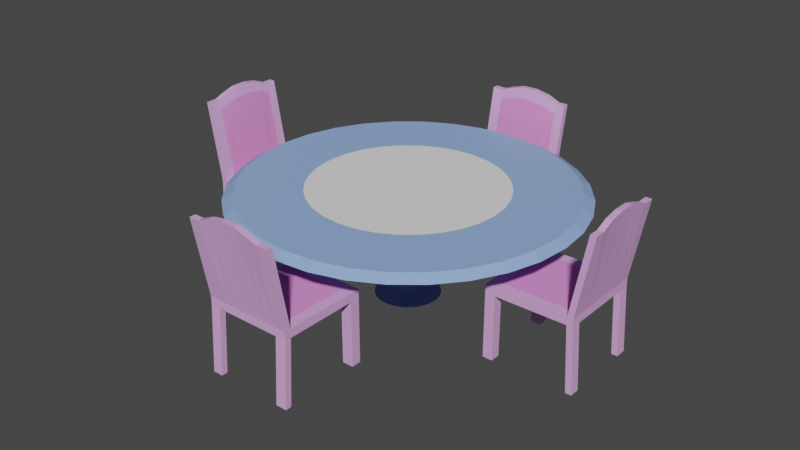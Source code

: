 # Source: TableWith4Chairs.blend  (saved by Blender 3.1.7; exported with 4.5.12 LTS)
import bpy
from mathutils import Matrix  # noqa: F401  (used for matrix-valued properties, if any)

bpy.ops.wm.read_factory_settings(use_empty=True)
scene = bpy.context.scene
scene.name = 'Scene'

# ---- collections
col_collection = bpy.data.collections.new('Collection'); scene.collection.children.link(col_collection)

# ---- materials (node trees are filled in below, after node groups)
mat_material_013 = bpy.data.materials.new('Material.013')
mat_material_013.use_transparent_shadow = False
mat_material_014 = bpy.data.materials.new('Material.014')
mat_material_014.alpha_threshold = 0.0
mat_material_014.use_transparent_shadow = False
mat_material_014.roughness = 0.5
mat_material_015 = bpy.data.materials.new('Material.015')
mat_material_015.use_transparent_shadow = False
mat_material_016 = bpy.data.materials.new('Material.016')
mat_material_016.alpha_threshold = 0.0
mat_material_016.use_transparent_shadow = False
mat_material_016.roughness = 0.5

# ---- material node trees
mat_material_013.use_nodes = True; mat_material_013.node_tree.nodes.clear()
_N = mat_material_013.node_tree.nodes; _L = mat_material_013.node_tree.links
n0 = _N.new('ShaderNodeBsdfPrincipled'); n0.name = 'Principled BSDF'; n0.location = (10, 300)
n0.distribution = 'GGX'
n0.subsurface_method = 'RANDOM_WALK_SKIN'
n0.inputs[0].default_value = (0.7642, 0.4191, 0.8, 1.0)
n0.inputs[3].default_value = 1.45
n0.inputs[27].default_value = (0.0, 0.0, 0.0, 1.0)
n0.inputs[28].default_value = 1.0
n1 = _N.new('ShaderNodeOutputMaterial'); n1.name = 'Material Output'; n1.location = (300, 300)
_L.new(n0.outputs[0], n1.inputs[0])
n1.is_active_output = True
mat_material_014.use_nodes = True; mat_material_014.node_tree.nodes.clear()
_N = mat_material_014.node_tree.nodes; _L = mat_material_014.node_tree.links
n0 = _N.new('ShaderNodeOutputMaterial'); n0.name = 'Material Output'; n0.location = (300, 300)
n1 = _N.new('ShaderNodeBsdfDiffuse'); n1.name = 'Diffuse BSDF'; n1.location = (10, 300)
n1.inputs[0].default_value = (0.7991, 0.2789, 0.6724, 1.0)
_L.new(n1.outputs[0], n0.inputs[0])
n0.is_active_output = True
mat_material_015.use_nodes = True; mat_material_015.node_tree.nodes.clear()
_N = mat_material_015.node_tree.nodes; _L = mat_material_015.node_tree.links
n0 = _N.new('ShaderNodeBsdfPrincipled'); n0.name = 'Principled BSDF'; n0.location = (10, 300)
n0.distribution = 'GGX'
n0.subsurface_method = 'RANDOM_WALK_SKIN'
n0.inputs[0].default_value = (0.2848, 0.4414, 0.8, 1.0)
n0.inputs[3].default_value = 1.45
n0.inputs[27].default_value = (0.0, 0.0, 0.0, 1.0)
n0.inputs[28].default_value = 1.0
n1 = _N.new('ShaderNodeOutputMaterial'); n1.name = 'Material Output'; n1.location = (300, 300)
_L.new(n0.outputs[0], n1.inputs[0])
n1.is_active_output = True
mat_material_016.use_nodes = True; mat_material_016.node_tree.nodes.clear()
_N = mat_material_016.node_tree.nodes; _L = mat_material_016.node_tree.links
n0 = _N.new('ShaderNodeOutputMaterial'); n0.name = 'Material Output'; n0.location = (300, 300)
n1 = _N.new('ShaderNodeBsdfDiffuse'); n1.name = 'Diffuse BSDF'; n1.location = (10, 300)
_L.new(n1.outputs[0], n0.inputs[0])
n0.is_active_output = True

# ---- world
world_world = bpy.data.worlds.new('World'); scene.world = world_world
world_world.use_nodes = True; world_world.node_tree.nodes.clear()
_N = world_world.node_tree.nodes; _L = world_world.node_tree.links
n0 = _N.new('ShaderNodeOutputWorld'); n0.name = 'World Output'; n0.location = (300, 300)
n1 = _N.new('ShaderNodeBackground'); n1.name = 'Background'; n1.location = (10, 300)
n1.inputs[0].default_value = (0.05088, 0.05088, 0.05088, 1.0)
_L.new(n1.outputs[0], n0.inputs[0])
n0.is_active_output = True
world_world.color = (0.05088, 0.05088, 0.05088)
world_world.use_sun_shadow = False
world_world.sun_shadow_jitter_overblur = 0.0

# ---- meshes
me_plane_005 = bpy.data.meshes.new('Plane.005')
me_plane_005.from_pydata([(-1.0, -1.881, 3.158e-08), (1.0, -1.881, 3.158e-08), (-1.0, 0.1189, -0.2692), (1.0, 0.1189, -0.2692), (-1.0, 0.1189, -0.3825), (-1.0, -1.881, -0.1133), (1.0, -1.881, -0.1133), (1.0, 0.1189, -0.3825), (-1.0, -1.688, 3.158e-08), (1.0, -1.688, 3.158e-08), (-1.0, -1.688, -0.1133), (1.0, -1.688, -0.1133), (-1.0, -1.688, 1.516), (-1.0, -1.881, 1.516), (1.0, -1.881, 1.516), (1.0, -1.688, 1.516), (-0.7462, -1.881, 3.158e-08), (-0.7462, 0.1189, -0.2692), (-0.7462, -1.881, -0.1133), (-0.7462, 0.1189, -0.3825), (-0.7462, -1.688, -0.1133), (-0.7462, -1.688, 3.158e-08), (-0.7462, -1.881, 1.516), (-0.7462, -1.688, 1.516), (0.7704, -1.881, 3.158e-08), (0.7704, -1.881, -0.1133), (0.7704, -1.688, 3.158e-08), (0.7704, -1.881, 1.516), (0.7704, -1.688, 1.516), (0.7704, 0.1189, -0.2692), (0.7704, 0.1189, -0.3825), (0.7704, -1.688, -0.1133), (1.0, -1.881, 1.333), (1.0, -1.688, 1.333), (-1.0, -1.688, 1.333), (-1.0, -1.881, 1.333), (-0.7462, -1.688, 1.333), (-0.7462, -1.881, 1.333), (0.7704, -1.881, 1.333), (0.7704, -1.688, 1.333), (0.7704, -3.367, -0.07083), (1.0, -3.367, -0.07083), (0.7704, -3.367, -0.1842), (1.0, -3.367, -0.1842), (-1.0, -3.367, -0.07083), (-1.0, -3.367, -0.1842), (0.7704, -3.367, 1.516), (1.0, -3.367, 1.516), (1.0, -3.367, 1.333), (-0.7462, -3.367, -0.07083), (-0.7462, -3.367, -0.1842), (-1.0, -3.367, 1.516), (-0.7462, -3.367, 1.516), (-0.7462, -3.367, 1.333), (0.7704, -3.367, 1.333), (-1.0, -3.367, 1.333), (-0.5096, 0.2052, -0.2692), (-0.5096, 0.2052, -0.3825), (-0.5096, -1.688, -0.1133), (-0.5096, -1.881, 3.158e-08), (-0.5096, -1.881, -0.1133), (-0.5096, -1.688, 3.158e-08), (-0.5096, -1.881, 1.516), (-0.5096, -1.688, 1.516), (-0.5096, -1.688, 1.333), (-0.5096, -1.881, 1.333), (-0.2142, -1.881, 3.158e-08), (-0.2142, -1.881, -0.1133), (-0.2142, -1.688, 3.158e-08), (-0.2142, -1.881, 1.516), (-0.2142, -1.688, 1.516), (-0.2142, -1.881, 1.333), (-0.2142, 0.2902, -0.2692), (-0.2142, 0.2902, -0.3825), (-0.2142, -1.688, -0.1133), (-0.2142, -1.688, 1.333), (0.1445, -1.881, 3.158e-08), (0.1445, -1.881, -0.1133), (0.1445, -1.688, 3.158e-08), (0.1445, -1.881, 1.516), (0.1445, -1.688, 1.516), (0.1445, -1.881, 1.333), (0.1445, 0.2972, -0.2692), (0.1445, 0.2972, -0.3825), (0.1445, -1.688, -0.1133), (0.1445, -1.688, 1.333), (0.4788, -1.881, 3.158e-08), (0.4788, -1.881, -0.1133), (0.4788, -1.688, 3.158e-08), (0.4788, -1.881, 1.516), (0.4788, -1.688, 1.516), (0.4788, -1.881, 1.333), (0.4788, 0.2401, -0.2692), (0.4788, 0.2401, -0.3825), (0.4788, -1.688, -0.1133), (0.4788, -1.688, 1.333), (1.0, -0.1138, -0.2345), (1.0, -0.1138, -0.3478), (-1.0, -0.1138, -0.2345), (-1.0, -0.1138, -0.3478), (-0.7462, -0.1138, -0.3478), (-0.7462, -0.1138, -0.2345), (0.7704, -0.1138, -0.3478), (0.7704, -0.1138, -0.2345), (-0.5096, -0.0387, -0.2345), (-0.5096, -0.0387, -0.3478), (-0.2142, 0.03537, -0.2345), (-0.2142, 0.03537, -0.3478), (0.1445, 0.04142, -0.2345), (0.1445, 0.04142, -0.3478), (0.4788, -0.008249, -0.2345), (0.4788, -0.008249, -0.3478)], [], [(103, 29, 3, 96), (102, 97, 7, 30), (96, 3, 7, 97), (8, 0, 5, 10), (17, 2, 4, 19), (16, 18, 50, 49), (98, 8, 10, 99), (1, 9, 11, 6), (25, 6, 11, 31), (33, 32, 14, 15), (27, 28, 15, 14), (35, 34, 12, 13), (5, 0, 44, 45), (39, 33, 15, 28), (34, 36, 23, 12), (65, 37, 22, 62), (13, 12, 23, 22), (5, 18, 20, 10), (32, 38, 54, 48), (56, 17, 19, 57), (99, 100, 19, 4), (98, 2, 17, 101), (3, 29, 30, 7), (14, 32, 48, 47), (95, 39, 28, 90), (89, 90, 28, 27), (87, 25, 31, 94), (86, 24, 25, 87), (111, 102, 30, 93), (110, 92, 29, 103), (88, 26, 39, 95), (1, 24, 38, 32), (59, 16, 37, 65), (8, 21, 36, 34), (26, 9, 33, 39), (16, 0, 35, 37), (0, 8, 34, 35), (9, 1, 32, 33), (40, 41, 43, 42), (53, 55, 51, 52), (44, 49, 50, 45), (48, 54, 46, 47), (35, 13, 51, 55), (13, 22, 52, 51), (6, 25, 42, 43), (25, 24, 40, 42), (0, 16, 49, 44), (27, 14, 47, 46), (37, 35, 55, 53), (22, 37, 53, 52), (18, 5, 45, 50), (24, 1, 41, 40), (38, 27, 46, 54), (1, 6, 43, 41), (66, 59, 65, 71), (21, 61, 64, 36), (101, 17, 56, 104), (100, 105, 57, 19), (16, 59, 60, 18), (18, 60, 58, 20), (22, 23, 63, 62), (36, 64, 63, 23), (72, 56, 57, 73), (71, 65, 62, 69), (81, 71, 69, 79), (82, 72, 73, 83), (76, 66, 71, 81), (61, 68, 75, 64), (104, 56, 72, 106), (105, 107, 73, 57), (59, 66, 67, 60), (60, 67, 74, 58), (62, 63, 70, 69), (64, 75, 70, 63), (86, 76, 81, 91), (92, 82, 83, 93), (91, 81, 79, 89), (68, 78, 85, 75), (106, 72, 82, 108), (107, 109, 83, 73), (66, 76, 77, 67), (67, 77, 84, 74), (69, 70, 80, 79), (75, 85, 80, 70), (38, 91, 89, 27), (29, 92, 93, 30), (24, 86, 91, 38), (78, 88, 95, 85), (108, 82, 92, 110), (109, 111, 93, 83), (76, 86, 87, 77), (77, 87, 94, 84), (79, 80, 90, 89), (85, 95, 90, 80), (84, 94, 111, 109), (78, 108, 110, 88), (74, 84, 109, 107), (68, 106, 108, 78), (58, 74, 107, 105), (61, 104, 106, 68), (20, 58, 105, 100), (21, 101, 104, 61), (88, 110, 103, 26), (94, 31, 102, 111), (8, 98, 101, 21), (10, 20, 100, 99), (2, 98, 99, 4), (9, 96, 97, 11), (31, 11, 97, 102), (26, 103, 96, 9)])
me_plane_005.polygons.foreach_set('material_index', [0, 0, 0, 0, 0, 0, 0, 0, 0, 0, 0, 0, 0, 0, 0, 0, 0, 0, 0, 0, 0, 0, 0, 0, 0, 0, 0, 0, 0, 0, 1, 0, 0, 0, 0, 0, 0, 0, 0, 0, 0, 0, 0, 0, 0, 0, 0, 0, 0, 0, 0, 0, 0, 0, 0, 1, 0, 0, 0, 0, 0, 0, 0, 0, 0, 0, 0, 1, 0, 0, 0, 0, 0, 0, 0, 0, 0, 1, 0, 0, 0, 0, 0, 0, 0, 0, 0, 1, 0, 0, 0, 0, 0, 0, 0, 1, 0, 1, 0, 1, 0, 1, 1, 0, 0, 0, 0, 0, 0, 0])
me_plane_005.materials.append(mat_material_013)
me_plane_005.materials.append(mat_material_014)
me_plane_005.use_remesh_preserve_volume = False
me_plane_005.use_remesh_preserve_attributes = False
me_plane_005.use_mirror_vertex_groups = False
me_plane_005.update()
me_plane_001 = bpy.data.meshes.new('Plane.001')
me_plane_001.from_pydata([(-1.0, -1.881, 3.158e-08), (1.0, -1.881, 3.158e-08), (-1.0, 0.1189, -0.2692), (1.0, 0.1189, -0.2692), (-1.0, 0.1189, -0.3825), (-1.0, -1.881, -0.1133), (1.0, -1.881, -0.1133), (1.0, 0.1189, -0.3825), (-1.0, -1.688, 3.158e-08), (1.0, -1.688, 3.158e-08), (-1.0, -1.688, -0.1133), (1.0, -1.688, -0.1133), (-1.0, -1.688, 1.516), (-1.0, -1.881, 1.516), (1.0, -1.881, 1.516), (1.0, -1.688, 1.516), (-0.7462, -1.881, 3.158e-08), (-0.7462, 0.1189, -0.2692), (-0.7462, -1.881, -0.1133), (-0.7462, 0.1189, -0.3825), (-0.7462, -1.688, -0.1133), (-0.7462, -1.688, 3.158e-08), (-0.7462, -1.881, 1.516), (-0.7462, -1.688, 1.516), (0.7704, -1.881, 3.158e-08), (0.7704, -1.881, -0.1133), (0.7704, -1.688, 3.158e-08), (0.7704, -1.881, 1.516), (0.7704, -1.688, 1.516), (0.7704, 0.1189, -0.2692), (0.7704, 0.1189, -0.3825), (0.7704, -1.688, -0.1133), (1.0, -1.881, 1.333), (1.0, -1.688, 1.333), (-1.0, -1.688, 1.333), (-1.0, -1.881, 1.333), (-0.7462, -1.688, 1.333), (-0.7462, -1.881, 1.333), (0.7704, -1.881, 1.333), (0.7704, -1.688, 1.333), (0.7704, -3.367, -0.07083), (1.0, -3.367, -0.07083), (0.7704, -3.367, -0.1842), (1.0, -3.367, -0.1842), (-1.0, -3.367, -0.07083), (-1.0, -3.367, -0.1842), (0.7704, -3.367, 1.516), (1.0, -3.367, 1.516), (1.0, -3.367, 1.333), (-0.7462, -3.367, -0.07083), (-0.7462, -3.367, -0.1842), (-1.0, -3.367, 1.516), (-0.7462, -3.367, 1.516), (-0.7462, -3.367, 1.333), (0.7704, -3.367, 1.333), (-1.0, -3.367, 1.333), (-0.5096, 0.2052, -0.2692), (-0.5096, 0.2052, -0.3825), (-0.5096, -1.688, -0.1133), (-0.5096, -1.881, 3.158e-08), (-0.5096, -1.881, -0.1133), (-0.5096, -1.688, 3.158e-08), (-0.5096, -1.881, 1.516), (-0.5096, -1.688, 1.516), (-0.5096, -1.688, 1.333), (-0.5096, -1.881, 1.333), (-0.2142, -1.881, 3.158e-08), (-0.2142, -1.881, -0.1133), (-0.2142, -1.688, 3.158e-08), (-0.2142, -1.881, 1.516), (-0.2142, -1.688, 1.516), (-0.2142, -1.881, 1.333), (-0.2142, 0.2902, -0.2692), (-0.2142, 0.2902, -0.3825), (-0.2142, -1.688, -0.1133), (-0.2142, -1.688, 1.333), (0.1445, -1.881, 3.158e-08), (0.1445, -1.881, -0.1133), (0.1445, -1.688, 3.158e-08), (0.1445, -1.881, 1.516), (0.1445, -1.688, 1.516), (0.1445, -1.881, 1.333), (0.1445, 0.2972, -0.2692), (0.1445, 0.2972, -0.3825), (0.1445, -1.688, -0.1133), (0.1445, -1.688, 1.333), (0.4788, -1.881, 3.158e-08), (0.4788, -1.881, -0.1133), (0.4788, -1.688, 3.158e-08), (0.4788, -1.881, 1.516), (0.4788, -1.688, 1.516), (0.4788, -1.881, 1.333), (0.4788, 0.2401, -0.2692), (0.4788, 0.2401, -0.3825), (0.4788, -1.688, -0.1133), (0.4788, -1.688, 1.333), (1.0, -0.09684, -0.237), (1.0, -0.09684, -0.3504), (-1.0, -0.09684, -0.237), (-1.0, -0.09684, -0.3504), (-0.7462, -0.09684, -0.3504), (-0.7462, -0.09684, -0.237), (0.7704, -0.09684, -0.3504), (0.7704, -0.09684, -0.237), (-0.5096, -0.02089, -0.237), (-0.5096, -0.02089, -0.3504), (-0.2142, 0.05398, -0.237), (-0.2142, 0.05398, -0.3504), (0.1445, 0.0601, -0.237), (0.1445, 0.0601, -0.3504), (0.4788, 0.009894, -0.237), (0.4788, 0.009894, -0.3504)], [], [(103, 29, 3, 96), (102, 97, 7, 30), (96, 3, 7, 97), (8, 0, 5, 10), (17, 2, 4, 19), (16, 18, 50, 49), (98, 8, 10, 99), (1, 9, 11, 6), (25, 6, 11, 31), (33, 32, 14, 15), (27, 28, 15, 14), (35, 34, 12, 13), (5, 0, 44, 45), (39, 33, 15, 28), (34, 36, 23, 12), (65, 37, 22, 62), (13, 12, 23, 22), (5, 18, 20, 10), (32, 38, 54, 48), (56, 17, 19, 57), (99, 100, 19, 4), (98, 2, 17, 101), (3, 29, 30, 7), (14, 32, 48, 47), (95, 39, 28, 90), (89, 90, 28, 27), (87, 25, 31, 94), (86, 24, 25, 87), (111, 102, 30, 93), (110, 92, 29, 103), (88, 26, 39, 95), (1, 24, 38, 32), (59, 16, 37, 65), (8, 21, 36, 34), (26, 9, 33, 39), (16, 0, 35, 37), (0, 8, 34, 35), (9, 1, 32, 33), (40, 41, 43, 42), (53, 55, 51, 52), (44, 49, 50, 45), (48, 54, 46, 47), (35, 13, 51, 55), (13, 22, 52, 51), (6, 25, 42, 43), (25, 24, 40, 42), (0, 16, 49, 44), (27, 14, 47, 46), (37, 35, 55, 53), (22, 37, 53, 52), (18, 5, 45, 50), (24, 1, 41, 40), (38, 27, 46, 54), (1, 6, 43, 41), (66, 59, 65, 71), (21, 61, 64, 36), (101, 17, 56, 104), (100, 105, 57, 19), (16, 59, 60, 18), (18, 60, 58, 20), (22, 23, 63, 62), (36, 64, 63, 23), (72, 56, 57, 73), (71, 65, 62, 69), (81, 71, 69, 79), (82, 72, 73, 83), (76, 66, 71, 81), (61, 68, 75, 64), (104, 56, 72, 106), (105, 107, 73, 57), (59, 66, 67, 60), (60, 67, 74, 58), (62, 63, 70, 69), (64, 75, 70, 63), (86, 76, 81, 91), (92, 82, 83, 93), (91, 81, 79, 89), (68, 78, 85, 75), (106, 72, 82, 108), (107, 109, 83, 73), (66, 76, 77, 67), (67, 77, 84, 74), (69, 70, 80, 79), (75, 85, 80, 70), (38, 91, 89, 27), (29, 92, 93, 30), (24, 86, 91, 38), (78, 88, 95, 85), (108, 82, 92, 110), (109, 111, 93, 83), (76, 86, 87, 77), (77, 87, 94, 84), (79, 80, 90, 89), (85, 95, 90, 80), (84, 94, 111, 109), (78, 108, 110, 88), (74, 84, 109, 107), (68, 106, 108, 78), (58, 74, 107, 105), (61, 104, 106, 68), (20, 58, 105, 100), (21, 101, 104, 61), (88, 110, 103, 26), (94, 31, 102, 111), (8, 98, 101, 21), (10, 20, 100, 99), (2, 98, 99, 4), (9, 96, 97, 11), (31, 11, 97, 102), (26, 103, 96, 9)])
me_plane_001.polygons.foreach_set('material_index', [0, 0, 0, 0, 0, 0, 0, 0, 0, 0, 0, 0, 0, 0, 0, 0, 0, 0, 0, 0, 0, 0, 0, 0, 0, 0, 0, 0, 0, 0, 1, 0, 0, 0, 0, 0, 0, 0, 0, 0, 0, 0, 0, 0, 0, 0, 0, 0, 0, 0, 0, 0, 0, 0, 0, 1, 0, 0, 0, 0, 0, 0, 0, 0, 0, 0, 0, 1, 0, 0, 0, 0, 0, 0, 0, 0, 0, 1, 0, 0, 0, 0, 0, 0, 0, 0, 0, 1, 0, 0, 0, 0, 0, 0, 0, 1, 0, 1, 0, 1, 0, 1, 1, 0, 0, 0, 0, 0, 0, 0])
me_plane_001.materials.append(mat_material_013)
me_plane_001.materials.append(mat_material_014)
me_plane_001.use_remesh_preserve_volume = False
me_plane_001.use_remesh_preserve_attributes = False
me_plane_001.use_mirror_vertex_groups = False
me_plane_001.update()
me_plane_006 = bpy.data.meshes.new('Plane.006')
me_plane_006.from_pydata([(-1.0, -1.881, 3.158e-08), (1.0, -1.881, 3.158e-08), (-1.0, 0.1189, -0.2692), (1.0, 0.1189, -0.2692), (-1.0, 0.1189, -0.3825), (-1.0, -1.881, -0.1133), (1.0, -1.881, -0.1133), (1.0, 0.1189, -0.3825), (-1.0, -1.688, 3.158e-08), (1.0, -1.688, 3.158e-08), (-1.0, -1.688, -0.1133), (1.0, -1.688, -0.1133), (-1.0, -1.688, 1.516), (-1.0, -1.881, 1.516), (1.0, -1.881, 1.516), (1.0, -1.688, 1.516), (-0.7462, -1.881, 3.158e-08), (-0.7462, 0.1189, -0.2692), (-0.7462, -1.881, -0.1133), (-0.7462, 0.1189, -0.3825), (-0.7462, -1.688, -0.1133), (-0.7462, -1.688, 3.158e-08), (-0.7462, -1.881, 1.516), (-0.7462, -1.688, 1.516), (0.7704, -1.881, 3.158e-08), (0.7704, -1.881, -0.1133), (0.7704, -1.688, 3.158e-08), (0.7704, -1.881, 1.516), (0.7704, -1.688, 1.516), (0.7704, 0.1189, -0.2692), (0.7704, 0.1189, -0.3825), (0.7704, -1.688, -0.1133), (1.0, -1.881, 1.333), (1.0, -1.688, 1.333), (-1.0, -1.688, 1.333), (-1.0, -1.881, 1.333), (-0.7462, -1.688, 1.333), (-0.7462, -1.881, 1.333), (0.7704, -1.881, 1.333), (0.7704, -1.688, 1.333), (0.7704, -3.367, -0.07083), (1.0, -3.367, -0.07083), (0.7704, -3.367, -0.1842), (1.0, -3.367, -0.1842), (-1.0, -3.367, -0.07083), (-1.0, -3.367, -0.1842), (0.7704, -3.367, 1.516), (1.0, -3.367, 1.516), (1.0, -3.367, 1.333), (-0.7462, -3.367, -0.07083), (-0.7462, -3.367, -0.1842), (-1.0, -3.367, 1.516), (-0.7462, -3.367, 1.516), (-0.7462, -3.367, 1.333), (0.7704, -3.367, 1.333), (-1.0, -3.367, 1.333), (-0.5096, 0.2052, -0.2692), (-0.5096, 0.2052, -0.3825), (-0.5096, -1.688, -0.1133), (-0.5096, -1.881, 3.158e-08), (-0.5096, -1.881, -0.1133), (-0.5096, -1.688, 3.158e-08), (-0.5096, -1.881, 1.516), (-0.5096, -1.688, 1.516), (-0.5096, -1.688, 1.333), (-0.5096, -1.881, 1.333), (-0.2142, -1.881, 3.158e-08), (-0.2142, -1.881, -0.1133), (-0.2142, -1.688, 3.158e-08), (-0.2142, -1.881, 1.516), (-0.2142, -1.688, 1.516), (-0.2142, -1.881, 1.333), (-0.2142, 0.2902, -0.2692), (-0.2142, 0.2902, -0.3825), (-0.2142, -1.688, -0.1133), (-0.2142, -1.688, 1.333), (0.1445, -1.881, 3.158e-08), (0.1445, -1.881, -0.1133), (0.1445, -1.688, 3.158e-08), (0.1445, -1.881, 1.516), (0.1445, -1.688, 1.516), (0.1445, -1.881, 1.333), (0.1445, 0.2972, -0.2692), (0.1445, 0.2972, -0.3825), (0.1445, -1.688, -0.1133), (0.1445, -1.688, 1.333), (0.4788, -1.881, 3.158e-08), (0.4788, -1.881, -0.1133), (0.4788, -1.688, 3.158e-08), (0.4788, -1.881, 1.516), (0.4788, -1.688, 1.516), (0.4788, -1.881, 1.333), (0.4788, 0.2401, -0.2692), (0.4788, 0.2401, -0.3825), (0.4788, -1.688, -0.1133), (0.4788, -1.688, 1.333), (1.0, -0.09339, -0.2375), (1.0, -0.09339, -0.3509), (-1.0, -0.09339, -0.2375), (-1.0, -0.09339, -0.3509), (-0.7462, -0.09339, -0.3509), (-0.7462, -0.09339, -0.2375), (0.7704, -0.09339, -0.3509), (0.7704, -0.09339, -0.2375), (-0.5096, -0.01727, -0.2375), (-0.5096, -0.01727, -0.3509), (-0.2142, 0.05777, -0.2375), (-0.2142, 0.05777, -0.3509), (0.1445, 0.06389, -0.2375), (0.1445, 0.06389, -0.3509), (0.4788, 0.01358, -0.2375), (0.4788, 0.01358, -0.3509)], [], [(103, 29, 3, 96), (102, 97, 7, 30), (96, 3, 7, 97), (8, 0, 5, 10), (17, 2, 4, 19), (16, 18, 50, 49), (98, 8, 10, 99), (1, 9, 11, 6), (25, 6, 11, 31), (33, 32, 14, 15), (27, 28, 15, 14), (35, 34, 12, 13), (5, 0, 44, 45), (39, 33, 15, 28), (34, 36, 23, 12), (65, 37, 22, 62), (13, 12, 23, 22), (5, 18, 20, 10), (32, 38, 54, 48), (56, 17, 19, 57), (99, 100, 19, 4), (98, 2, 17, 101), (3, 29, 30, 7), (14, 32, 48, 47), (95, 39, 28, 90), (89, 90, 28, 27), (87, 25, 31, 94), (86, 24, 25, 87), (111, 102, 30, 93), (110, 92, 29, 103), (88, 26, 39, 95), (1, 24, 38, 32), (59, 16, 37, 65), (8, 21, 36, 34), (26, 9, 33, 39), (16, 0, 35, 37), (0, 8, 34, 35), (9, 1, 32, 33), (40, 41, 43, 42), (53, 55, 51, 52), (44, 49, 50, 45), (48, 54, 46, 47), (35, 13, 51, 55), (13, 22, 52, 51), (6, 25, 42, 43), (25, 24, 40, 42), (0, 16, 49, 44), (27, 14, 47, 46), (37, 35, 55, 53), (22, 37, 53, 52), (18, 5, 45, 50), (24, 1, 41, 40), (38, 27, 46, 54), (1, 6, 43, 41), (66, 59, 65, 71), (21, 61, 64, 36), (101, 17, 56, 104), (100, 105, 57, 19), (16, 59, 60, 18), (18, 60, 58, 20), (22, 23, 63, 62), (36, 64, 63, 23), (72, 56, 57, 73), (71, 65, 62, 69), (81, 71, 69, 79), (82, 72, 73, 83), (76, 66, 71, 81), (61, 68, 75, 64), (104, 56, 72, 106), (105, 107, 73, 57), (59, 66, 67, 60), (60, 67, 74, 58), (62, 63, 70, 69), (64, 75, 70, 63), (86, 76, 81, 91), (92, 82, 83, 93), (91, 81, 79, 89), (68, 78, 85, 75), (106, 72, 82, 108), (107, 109, 83, 73), (66, 76, 77, 67), (67, 77, 84, 74), (69, 70, 80, 79), (75, 85, 80, 70), (38, 91, 89, 27), (29, 92, 93, 30), (24, 86, 91, 38), (78, 88, 95, 85), (108, 82, 92, 110), (109, 111, 93, 83), (76, 86, 87, 77), (77, 87, 94, 84), (79, 80, 90, 89), (85, 95, 90, 80), (84, 94, 111, 109), (78, 108, 110, 88), (74, 84, 109, 107), (68, 106, 108, 78), (58, 74, 107, 105), (61, 104, 106, 68), (20, 58, 105, 100), (21, 101, 104, 61), (88, 110, 103, 26), (94, 31, 102, 111), (8, 98, 101, 21), (10, 20, 100, 99), (2, 98, 99, 4), (9, 96, 97, 11), (31, 11, 97, 102), (26, 103, 96, 9)])
me_plane_006.polygons.foreach_set('material_index', [0, 0, 0, 0, 0, 0, 0, 0, 0, 0, 0, 0, 0, 0, 0, 0, 0, 0, 0, 0, 0, 0, 0, 0, 0, 0, 0, 0, 0, 0, 1, 0, 0, 0, 0, 0, 0, 0, 0, 0, 0, 0, 0, 0, 0, 0, 0, 0, 0, 0, 0, 0, 0, 0, 0, 1, 0, 0, 0, 0, 0, 0, 0, 0, 0, 0, 0, 1, 0, 0, 0, 0, 0, 0, 0, 0, 0, 1, 0, 0, 0, 0, 0, 0, 0, 0, 0, 1, 0, 0, 0, 0, 0, 0, 0, 1, 0, 1, 0, 1, 0, 1, 1, 0, 0, 0, 0, 0, 0, 0])
me_plane_006.materials.append(mat_material_013)
me_plane_006.materials.append(mat_material_014)
me_plane_006.use_remesh_preserve_volume = False
me_plane_006.use_remesh_preserve_attributes = False
me_plane_006.use_mirror_vertex_groups = False
me_plane_006.update()
me_plane_007 = bpy.data.meshes.new('Plane.007')
me_plane_007.from_pydata([(-1.0, -1.881, 3.158e-08), (1.0, -1.881, 3.158e-08), (-1.0, 0.1189, -0.2692), (1.0, 0.1189, -0.2692), (-1.0, 0.1189, -0.3825), (-1.0, -1.881, -0.1133), (1.0, -1.881, -0.1133), (1.0, 0.1189, -0.3825), (-1.0, -1.688, 3.158e-08), (1.0, -1.688, 3.158e-08), (-1.0, -1.688, -0.1133), (1.0, -1.688, -0.1133), (-1.0, -1.688, 1.516), (-1.0, -1.881, 1.516), (1.0, -1.881, 1.516), (1.0, -1.688, 1.516), (-0.7462, -1.881, 3.158e-08), (-0.7462, 0.1189, -0.2692), (-0.7462, -1.881, -0.1133), (-0.7462, 0.1189, -0.3825), (-0.7462, -1.688, -0.1133), (-0.7462, -1.688, 3.158e-08), (-0.7462, -1.881, 1.516), (-0.7462, -1.688, 1.516), (0.7704, -1.881, 3.158e-08), (0.7704, -1.881, -0.1133), (0.7704, -1.688, 3.158e-08), (0.7704, -1.881, 1.516), (0.7704, -1.688, 1.516), (0.7704, 0.1189, -0.2692), (0.7704, 0.1189, -0.3825), (0.7704, -1.688, -0.1133), (1.0, -1.881, 1.333), (1.0, -1.688, 1.333), (-1.0, -1.688, 1.333), (-1.0, -1.881, 1.333), (-0.7462, -1.688, 1.333), (-0.7462, -1.881, 1.333), (0.7704, -1.881, 1.333), (0.7704, -1.688, 1.333), (0.7704, -3.367, -0.07083), (1.0, -3.367, -0.07083), (0.7704, -3.367, -0.1842), (1.0, -3.367, -0.1842), (-1.0, -3.367, -0.07083), (-1.0, -3.367, -0.1842), (0.7704, -3.367, 1.516), (1.0, -3.367, 1.516), (1.0, -3.367, 1.333), (-0.7462, -3.367, -0.07083), (-0.7462, -3.367, -0.1842), (-1.0, -3.367, 1.516), (-0.7462, -3.367, 1.516), (-0.7462, -3.367, 1.333), (0.7704, -3.367, 1.333), (-1.0, -3.367, 1.333), (-0.5096, 0.2052, -0.2692), (-0.5096, 0.2052, -0.3825), (-0.5096, -1.688, -0.1133), (-0.5096, -1.881, 3.158e-08), (-0.5096, -1.881, -0.1133), (-0.5096, -1.688, 3.158e-08), (-0.5096, -1.881, 1.516), (-0.5096, -1.688, 1.516), (-0.5096, -1.688, 1.333), (-0.5096, -1.881, 1.333), (-0.2142, -1.881, 3.158e-08), (-0.2142, -1.881, -0.1133), (-0.2142, -1.688, 3.158e-08), (-0.2142, -1.881, 1.516), (-0.2142, -1.688, 1.516), (-0.2142, -1.881, 1.333), (-0.2142, 0.2902, -0.2692), (-0.2142, 0.2902, -0.3825), (-0.2142, -1.688, -0.1133), (-0.2142, -1.688, 1.333), (0.1445, -1.881, 3.158e-08), (0.1445, -1.881, -0.1133), (0.1445, -1.688, 3.158e-08), (0.1445, -1.881, 1.516), (0.1445, -1.688, 1.516), (0.1445, -1.881, 1.333), (0.1445, 0.2972, -0.2692), (0.1445, 0.2972, -0.3825), (0.1445, -1.688, -0.1133), (0.1445, -1.688, 1.333), (0.4788, -1.881, 3.158e-08), (0.4788, -1.881, -0.1133), (0.4788, -1.688, 3.158e-08), (0.4788, -1.881, 1.516), (0.4788, -1.688, 1.516), (0.4788, -1.881, 1.333), (0.4788, 0.2401, -0.2692), (0.4788, 0.2401, -0.3825), (0.4788, -1.688, -0.1133), (0.4788, -1.688, 1.333), (1.0, -0.08681, -0.2385), (1.0, -0.08681, -0.3519), (-1.0, -0.08681, -0.2385), (-1.0, -0.08681, -0.3519), (-0.7462, -0.08681, -0.3519), (-0.7462, -0.08681, -0.2385), (0.7704, -0.08681, -0.3519), (0.7704, -0.08681, -0.2385), (-0.5096, -0.01038, -0.2385), (-0.5096, -0.01038, -0.3519), (-0.2142, 0.06496, -0.2385), (-0.2142, 0.06496, -0.3519), (0.1445, 0.07112, -0.2385), (0.1445, 0.07112, -0.3519), (0.4788, 0.0206, -0.2385), (0.4788, 0.0206, -0.3519)], [], [(103, 29, 3, 96), (102, 97, 7, 30), (96, 3, 7, 97), (8, 0, 5, 10), (17, 2, 4, 19), (16, 18, 50, 49), (98, 8, 10, 99), (1, 9, 11, 6), (25, 6, 11, 31), (33, 32, 14, 15), (27, 28, 15, 14), (35, 34, 12, 13), (5, 0, 44, 45), (39, 33, 15, 28), (34, 36, 23, 12), (65, 37, 22, 62), (13, 12, 23, 22), (5, 18, 20, 10), (32, 38, 54, 48), (56, 17, 19, 57), (99, 100, 19, 4), (98, 2, 17, 101), (3, 29, 30, 7), (14, 32, 48, 47), (95, 39, 28, 90), (89, 90, 28, 27), (87, 25, 31, 94), (86, 24, 25, 87), (111, 102, 30, 93), (110, 92, 29, 103), (88, 26, 39, 95), (1, 24, 38, 32), (59, 16, 37, 65), (8, 21, 36, 34), (26, 9, 33, 39), (16, 0, 35, 37), (0, 8, 34, 35), (9, 1, 32, 33), (40, 41, 43, 42), (53, 55, 51, 52), (44, 49, 50, 45), (48, 54, 46, 47), (35, 13, 51, 55), (13, 22, 52, 51), (6, 25, 42, 43), (25, 24, 40, 42), (0, 16, 49, 44), (27, 14, 47, 46), (37, 35, 55, 53), (22, 37, 53, 52), (18, 5, 45, 50), (24, 1, 41, 40), (38, 27, 46, 54), (1, 6, 43, 41), (66, 59, 65, 71), (21, 61, 64, 36), (101, 17, 56, 104), (100, 105, 57, 19), (16, 59, 60, 18), (18, 60, 58, 20), (22, 23, 63, 62), (36, 64, 63, 23), (72, 56, 57, 73), (71, 65, 62, 69), (81, 71, 69, 79), (82, 72, 73, 83), (76, 66, 71, 81), (61, 68, 75, 64), (104, 56, 72, 106), (105, 107, 73, 57), (59, 66, 67, 60), (60, 67, 74, 58), (62, 63, 70, 69), (64, 75, 70, 63), (86, 76, 81, 91), (92, 82, 83, 93), (91, 81, 79, 89), (68, 78, 85, 75), (106, 72, 82, 108), (107, 109, 83, 73), (66, 76, 77, 67), (67, 77, 84, 74), (69, 70, 80, 79), (75, 85, 80, 70), (38, 91, 89, 27), (29, 92, 93, 30), (24, 86, 91, 38), (78, 88, 95, 85), (108, 82, 92, 110), (109, 111, 93, 83), (76, 86, 87, 77), (77, 87, 94, 84), (79, 80, 90, 89), (85, 95, 90, 80), (84, 94, 111, 109), (78, 108, 110, 88), (74, 84, 109, 107), (68, 106, 108, 78), (58, 74, 107, 105), (61, 104, 106, 68), (20, 58, 105, 100), (21, 101, 104, 61), (88, 110, 103, 26), (94, 31, 102, 111), (8, 98, 101, 21), (10, 20, 100, 99), (2, 98, 99, 4), (9, 96, 97, 11), (31, 11, 97, 102), (26, 103, 96, 9)])
me_plane_007.polygons.foreach_set('material_index', [0, 0, 0, 0, 0, 0, 0, 0, 0, 0, 0, 0, 0, 0, 0, 0, 0, 0, 0, 0, 0, 0, 0, 0, 0, 0, 0, 0, 0, 0, 1, 0, 0, 0, 0, 0, 0, 0, 0, 0, 0, 0, 0, 0, 0, 0, 0, 0, 0, 0, 0, 0, 0, 0, 0, 1, 0, 0, 0, 0, 0, 0, 0, 0, 0, 0, 0, 1, 0, 0, 0, 0, 0, 0, 0, 0, 0, 1, 0, 0, 0, 0, 0, 0, 0, 0, 0, 1, 0, 0, 0, 0, 0, 0, 0, 1, 0, 1, 0, 1, 0, 1, 1, 0, 0, 0, 0, 0, 0, 0])
me_plane_007.materials.append(mat_material_013)
me_plane_007.materials.append(mat_material_014)
me_plane_007.use_remesh_preserve_volume = False
me_plane_007.use_remesh_preserve_attributes = False
me_plane_007.use_mirror_vertex_groups = False
me_plane_007.update()
me_cylinder_003 = bpy.data.meshes.new('Cylinder.003')
me_cylinder_003.from_pydata([(0.0, 1.0, -1.0), (0.0, 1.0, 1.0), (0.1951, 0.9808, -1.0), (0.1951, 0.9808, 1.0), (0.3827, 0.9239, -1.0), (0.3827, 0.9239, 1.0), (0.5556, 0.8315, -1.0), (0.5556, 0.8315, 1.0), (0.7071, 0.7071, -1.0), (0.7071, 0.7071, 1.0), (0.8315, 0.5556, -1.0), (0.8315, 0.5556, 1.0), (0.9239, 0.3827, -1.0), (0.9239, 0.3827, 1.0), (0.9808, 0.1951, -1.0), (0.9808, 0.1951, 1.0), (1.0, 7.55e-08, -1.0), (1.0, 7.55e-08, 1.0), (0.9808, -0.1951, -1.0), (0.9808, -0.1951, 1.0), (0.9239, -0.3827, -1.0), (0.9239, -0.3827, 1.0), (0.8315, -0.5556, -1.0), (0.8315, -0.5556, 1.0), (0.7071, -0.7071, -1.0), (0.7071, -0.7071, 1.0), (0.5556, -0.8315, -1.0), (0.5556, -0.8315, 1.0), (0.3827, -0.9239, -1.0), (0.3827, -0.9239, 1.0), (0.1951, -0.9808, -1.0), (0.1951, -0.9808, 1.0), (-3.258e-07, -1.0, -1.0), (-3.258e-07, -1.0, 1.0), (-0.1951, -0.9808, -1.0), (-0.1951, -0.9808, 1.0), (-0.3827, -0.9239, -1.0), (-0.3827, -0.9239, 1.0), (-0.5556, -0.8315, -1.0), (-0.5556, -0.8315, 1.0), (-0.7071, -0.7071, -1.0), (-0.7071, -0.7071, 1.0), (-0.8315, -0.5556, -1.0), (-0.8315, -0.5556, 1.0), (-0.9239, -0.3827, -1.0), (-0.9239, -0.3827, 1.0), (-0.9808, -0.1951, -1.0), (-0.9808, -0.1951, 1.0), (-1.0, 9.656e-07, -1.0), (-1.0, 9.656e-07, 1.0), (-0.9808, 0.1951, -1.0), (-0.9808, 0.1951, 1.0), (-0.9239, 0.3827, -1.0), (-0.9239, 0.3827, 1.0), (-0.8315, 0.5556, -1.0), (-0.8315, 0.5556, 1.0), (-0.7071, 0.7071, -1.0), (-0.7071, 0.7071, 1.0), (-0.5556, 0.8315, -1.0), (-0.5556, 0.8315, 1.0), (-0.3827, 0.9239, -1.0), (-0.3827, 0.9239, 1.0), (-0.1951, 0.9808, -1.0), (-0.1951, 0.9808, 1.0), (1.055e-07, 0.1119, -3.038), (0.02183, 0.1098, -3.038), (0.04283, 0.1034, -3.038), (0.06217, 0.09305, -3.038), (0.07913, 0.07913, -3.038), (0.09305, 0.06217, -3.038), (0.1034, 0.04283, -3.038), (0.1098, 0.02183, -3.038), (0.1119, 2.615e-07, -3.038), (0.1098, -0.02183, -3.038), (0.1034, -0.04283, -3.038), (0.09305, -0.06217, -3.038), (0.07913, -0.07913, -3.038), (0.06217, -0.09305, -3.038), (0.04283, -0.1034, -3.038), (0.02183, -0.1098, -3.038), (6.899e-08, -0.1119, -3.038), (-0.02183, -0.1098, -3.038), (-0.04283, -0.1034, -3.038), (-0.06217, -0.09305, -3.038), (-0.07913, -0.07913, -3.038), (-0.09305, -0.06217, -3.038), (-0.1034, -0.04283, -3.038), (-0.1098, -0.02183, -3.038), (-0.1119, 3.612e-07, -3.038), (-0.1098, 0.02183, -3.038), (-0.1034, 0.04283, -3.038), (-0.09305, 0.06217, -3.038), (-0.07913, 0.07913, -3.038), (-0.06217, 0.09305, -3.038), (-0.04283, 0.1034, -3.038), (-0.02183, 0.1098, -3.038), (1.057e-07, 0.07371, -6.861), (0.01438, 0.07229, -6.861), (0.02821, 0.0681, -6.861), (0.04095, 0.06129, -6.861), (0.05212, 0.05212, -6.861), (0.06129, 0.04095, -6.861), (0.0681, 0.02821, -6.861), (0.07229, 0.01438, -6.861), (0.07371, 2.683e-07, -6.861), (0.07229, -0.01438, -6.861), (0.0681, -0.02821, -6.861), (0.06129, -0.04095, -6.861), (0.05212, -0.05212, -6.861), (0.04095, -0.06129, -6.861), (0.02821, -0.0681, -6.861), (0.01438, -0.07229, -6.861), (8.171e-08, -0.07371, -6.861), (-0.01438, -0.07229, -6.861), (-0.02821, -0.0681, -6.861), (-0.04095, -0.06129, -6.861), (-0.05212, -0.05212, -6.861), (-0.06129, -0.04095, -6.861), (-0.0681, -0.02821, -6.861), (-0.07229, -0.01438, -6.861), (-0.07371, 3.339e-07, -6.861), (-0.07229, 0.01438, -6.861), (-0.0681, 0.02821, -6.861), (-0.06129, 0.04095, -6.861), (-0.05212, 0.05212, -6.861), (-0.04095, 0.06129, -6.861), (-0.02821, 0.0681, -6.861), (-0.01438, 0.07229, -6.861), (1.057e-07, 0.0862, -7.429), (0.01682, 0.08454, -7.429), (0.03299, 0.07964, -7.429), (0.04789, 0.07167, -7.429), (0.06095, 0.06095, -7.429), (0.07167, 0.04789, -7.429), (0.07964, 0.03299, -7.429), (0.08454, 0.01682, -7.429), (0.0862, 2.657e-07, -7.429), (0.08454, -0.01682, -7.429), (0.07964, -0.03299, -7.429), (0.07167, -0.04789, -7.429), (0.06095, -0.06095, -7.429), (0.04789, -0.07167, -7.429), (0.03299, -0.07964, -7.429), (0.01682, -0.08454, -7.429), (7.763e-08, -0.0862, -7.429), (-0.01682, -0.08454, -7.429), (-0.03299, -0.07964, -7.429), (-0.04789, -0.07167, -7.429), (-0.06095, -0.06095, -7.429), (-0.07167, -0.04789, -7.429), (-0.07964, -0.03299, -7.429), (-0.08454, -0.01682, -7.429), (-0.0862, 3.424e-07, -7.429), (-0.08454, 0.01682, -7.429), (-0.07964, 0.03299, -7.429), (-0.07167, 0.04789, -7.429), (-0.06095, 0.06095, -7.429), (-0.04789, 0.07167, -7.429), (-0.03299, 0.07964, -7.429), (-0.01682, 0.08454, -7.429), (1.06e-07, 0.0862, -7.856), (0.01682, 0.08454, -7.856), (0.03299, 0.07964, -7.856), (0.04789, 0.07167, -7.856), (0.06095, 0.06095, -7.856), (0.07167, 0.04789, -7.856), (0.07964, 0.03299, -7.856), (0.08454, 0.01682, -7.856), (0.0862, 2.657e-07, -7.856), (0.08454, -0.01682, -7.856), (0.07964, -0.03299, -7.856), (0.07167, -0.04789, -7.856), (0.06095, -0.06095, -7.856), (0.04789, -0.07167, -7.856), (0.03299, -0.07964, -7.856), (0.01682, -0.08454, -7.856), (7.788e-08, -0.0862, -7.856), (-0.01682, -0.08454, -7.856), (-0.03299, -0.07964, -7.856), (-0.04789, -0.07167, -7.856), (-0.06095, -0.06095, -7.856), (-0.07167, -0.04789, -7.856), (-0.07964, -0.03299, -7.856), (-0.08454, -0.01682, -7.856), (-0.0862, 3.424e-07, -7.856), (-0.08454, 0.01682, -7.856), (-0.07964, 0.03299, -7.856), (-0.07167, 0.04789, -7.856), (-0.06095, 0.06095, -7.856), (-0.04789, 0.07167, -7.856), (-0.03299, 0.07964, -7.856), (-0.01682, 0.08454, -7.856), (1.016e-07, 0.07374, -8.425), (0.01439, 0.07233, -8.425), (0.02822, 0.06813, -8.425), (0.04097, 0.06132, -8.425), (0.05214, 0.05214, -8.425), (0.06132, 0.04097, -8.425), (0.06813, 0.02822, -8.425), (0.07233, 0.01439, -8.425), (0.07374, 2.682e-07, -8.425), (0.07233, -0.01439, -8.425), (0.06813, -0.02822, -8.425), (0.06132, -0.04097, -8.425), (0.05214, -0.05214, -8.425), (0.04097, -0.06132, -8.425), (0.02822, -0.06813, -8.425), (0.01439, -0.07233, -8.425), (7.761e-08, -0.07374, -8.425), (-0.01439, -0.07233, -8.425), (-0.02822, -0.06813, -8.425), (-0.04097, -0.06132, -8.425), (-0.05214, -0.05214, -8.425), (-0.06132, -0.04097, -8.425), (-0.06813, -0.02822, -8.425), (-0.07233, -0.01439, -8.425), (-0.07374, 3.338e-07, -8.425), (-0.07233, 0.01439, -8.425), (-0.06813, 0.02822, -8.425), (-0.06132, 0.04097, -8.425), (-0.05214, 0.05214, -8.425), (-0.04097, 0.06132, -8.425), (-0.02822, 0.06813, -8.425), (-0.01439, 0.07233, -8.425), (1.057e-07, 0.07371, -8.391), (0.01438, 0.07229, -8.391), (0.02821, 0.0681, -8.391), (0.04095, 0.06129, -8.391), (0.05212, 0.05212, -8.391), (0.06129, 0.04095, -8.391), (0.0681, 0.02821, -8.391), (0.07229, 0.01438, -8.391), (0.07371, 2.683e-07, -8.391), (0.07229, -0.01438, -8.391), (0.0681, -0.02821, -8.391), (0.06129, -0.04095, -8.391), (0.05212, -0.05212, -8.391), (0.04095, -0.06129, -8.391), (0.02821, -0.0681, -8.391), (0.01438, -0.07229, -8.391), (8.171e-08, -0.07371, -8.391), (-0.01438, -0.07229, -8.391), (-0.02821, -0.0681, -8.391), (-0.04095, -0.06129, -8.391), (-0.05212, -0.05212, -8.391), (-0.06129, -0.04095, -8.391), (-0.0681, -0.02821, -8.391), (-0.07229, -0.01438, -8.391), (-0.07371, 3.339e-07, -8.391), (-0.07229, 0.01438, -8.391), (-0.0681, 0.02821, -8.391), (-0.06129, 0.04095, -8.391), (-0.05212, 0.05212, -8.391), (-0.04095, 0.06129, -8.391), (-0.02821, 0.0681, -8.391), (-0.01438, 0.07229, -8.391), (1.057e-07, 0.0862, -8.96), (0.01682, 0.08454, -8.96), (0.03299, 0.07964, -8.96), (0.04789, 0.07167, -8.96), (0.06095, 0.06095, -8.96), (0.07167, 0.04789, -8.96), (0.07964, 0.03299, -8.96), (0.08454, 0.01682, -8.96), (0.0862, 2.657e-07, -8.96), (0.08454, -0.01682, -8.96), (0.07964, -0.03299, -8.96), (0.07167, -0.04789, -8.96), (0.06095, -0.06095, -8.96), (0.04789, -0.07167, -8.96), (0.03299, -0.07964, -8.96), (0.01682, -0.08454, -8.96), (7.763e-08, -0.0862, -8.96), (-0.01682, -0.08454, -8.96), (-0.03299, -0.07964, -8.96), (-0.04789, -0.07167, -8.96), (-0.06095, -0.06095, -8.96), (-0.07167, -0.04789, -8.96), (-0.07964, -0.03299, -8.96), (-0.08454, -0.01682, -8.96), (-0.0862, 3.424e-07, -8.96), (-0.08454, 0.01682, -8.96), (-0.07964, 0.03299, -8.96), (-0.07167, 0.04789, -8.96), (-0.06095, 0.06095, -8.96), (-0.04789, 0.07167, -8.96), (-0.03299, 0.07964, -8.96), (-0.01682, 0.08454, -8.96), (1.06e-07, 0.0862, -9.387), (0.01682, 0.08454, -9.387), (0.03299, 0.07964, -9.387), (0.04789, 0.07167, -9.387), (0.06095, 0.06095, -9.387), (0.07167, 0.04789, -9.387), (0.07964, 0.03299, -9.387), (0.08454, 0.01682, -9.387), (0.0862, 2.657e-07, -9.387), (0.08454, -0.01682, -9.387), (0.07964, -0.03299, -9.387), (0.07167, -0.04789, -9.387), (0.06095, -0.06095, -9.387), (0.04789, -0.07167, -9.387), (0.03299, -0.07964, -9.387), (0.01682, -0.08454, -9.387), (7.788e-08, -0.0862, -9.387), (-0.01682, -0.08454, -9.387), (-0.03299, -0.07964, -9.387), (-0.04789, -0.07167, -9.387), (-0.06095, -0.06095, -9.387), (-0.07167, -0.04789, -9.387), (-0.07964, -0.03299, -9.387), (-0.08454, -0.01682, -9.387), (-0.0862, 3.424e-07, -9.387), (-0.08454, 0.01682, -9.387), (-0.07964, 0.03299, -9.387), (-0.07167, 0.04789, -9.387), (-0.06095, 0.06095, -9.387), (-0.04789, 0.07167, -9.387), (-0.03299, 0.07964, -9.387), (-0.01682, 0.08454, -9.387), (1.016e-07, 0.07374, -9.956), (0.01439, 0.07233, -9.956), (0.02822, 0.06813, -9.956), (0.04097, 0.06132, -9.956), (0.05214, 0.05214, -9.956), (0.06132, 0.04097, -9.956), (0.06813, 0.02822, -9.956), (0.07233, 0.01439, -9.956), (0.07374, 2.682e-07, -9.956), (0.07233, -0.01439, -9.956), (0.06813, -0.02822, -9.956), (0.06132, -0.04097, -9.956), (0.05214, -0.05214, -9.956), (0.04097, -0.06132, -9.956), (0.02822, -0.06813, -9.956), (0.01439, -0.07233, -9.956), (7.761e-08, -0.07374, -9.956), (-0.01439, -0.07233, -9.956), (-0.02822, -0.06813, -9.956), (-0.04097, -0.06132, -9.956), (-0.05214, -0.05214, -9.956), (-0.06132, -0.04097, -9.956), (-0.06813, -0.02822, -9.956), (-0.07233, -0.01439, -9.956), (-0.07374, 3.338e-07, -9.956), (-0.07233, 0.01439, -9.956), (-0.06813, 0.02822, -9.956), (-0.06132, 0.04097, -9.956), (-0.05214, 0.05214, -9.956), (-0.04097, 0.06132, -9.956), (-0.02822, 0.06813, -9.956), (-0.01439, 0.07233, -9.956), (1.057e-07, 0.07371, -9.922), (0.01438, 0.07229, -9.922), (0.02821, 0.0681, -9.922), (0.04095, 0.06129, -9.922), (0.05212, 0.05212, -9.922), (0.06129, 0.04095, -9.922), (0.0681, 0.02821, -9.922), (0.07229, 0.01438, -9.922), (0.07371, 2.683e-07, -9.922), (0.07229, -0.01438, -9.922), (0.0681, -0.02821, -9.922), (0.06129, -0.04095, -9.922), (0.05212, -0.05212, -9.922), (0.04095, -0.06129, -9.922), (0.02821, -0.0681, -9.922), (0.01438, -0.07229, -9.922), (8.171e-08, -0.07371, -9.922), (-0.01438, -0.07229, -9.922), (-0.02821, -0.0681, -9.922), (-0.04095, -0.06129, -9.922), (-0.05212, -0.05212, -9.922), (-0.06129, -0.04095, -9.922), (-0.0681, -0.02821, -9.922), (-0.07229, -0.01438, -9.922), (-0.07371, 3.339e-07, -9.922), (-0.07229, 0.01438, -9.922), (-0.0681, 0.02821, -9.922), (-0.06129, 0.04095, -9.922), (-0.05212, 0.05212, -9.922), (-0.04095, 0.06129, -9.922), (-0.02821, 0.0681, -9.922), (-0.01438, 0.07229, -9.922), (1.057e-07, 0.0862, -10.49), (0.01682, 0.08454, -10.49), (0.03299, 0.07964, -10.49), (0.04789, 0.07167, -10.49), (0.06095, 0.06095, -10.49), (0.07167, 0.04789, -10.49), (0.07964, 0.03299, -10.49), (0.08454, 0.01682, -10.49), (0.0862, 2.657e-07, -10.49), (0.08454, -0.01682, -10.49), (0.07964, -0.03299, -10.49), (0.07167, -0.04789, -10.49), (0.06095, -0.06095, -10.49), (0.04789, -0.07167, -10.49), (0.03299, -0.07964, -10.49), (0.01682, -0.08454, -10.49), (7.763e-08, -0.0862, -10.49), (-0.01682, -0.08454, -10.49), (-0.03299, -0.07964, -10.49), (-0.04789, -0.07167, -10.49), (-0.06095, -0.06095, -10.49), (-0.07167, -0.04789, -10.49), (-0.07964, -0.03299, -10.49), (-0.08454, -0.01682, -10.49), (-0.0862, 3.424e-07, -10.49), (-0.08454, 0.01682, -10.49), (-0.07964, 0.03299, -10.49), (-0.07167, 0.04789, -10.49), (-0.06095, 0.06095, -10.49), (-0.04789, 0.07167, -10.49), (-0.03299, 0.07964, -10.49), (-0.01682, 0.08454, -10.49), (1.06e-07, 0.0862, -10.92), (0.01682, 0.08454, -10.92), (0.03299, 0.07964, -10.92), (0.04789, 0.07167, -10.92), (0.06095, 0.06095, -10.92), (0.07167, 0.04789, -10.92), (0.07964, 0.03299, -10.92), (0.08454, 0.01682, -10.92), (0.0862, 2.657e-07, -10.92), (0.08454, -0.01682, -10.92), (0.07964, -0.03299, -10.92), (0.07167, -0.04789, -10.92), (0.06095, -0.06095, -10.92), (0.04789, -0.07167, -10.92), (0.03299, -0.07964, -10.92), (0.01682, -0.08454, -10.92), (7.788e-08, -0.0862, -10.92), (-0.01682, -0.08454, -10.92), (-0.03299, -0.07964, -10.92), (-0.04789, -0.07167, -10.92), (-0.06095, -0.06095, -10.92), (-0.07167, -0.04789, -10.92), (-0.07964, -0.03299, -10.92), (-0.08454, -0.01682, -10.92), (-0.0862, 3.424e-07, -10.92), (-0.08454, 0.01682, -10.92), (-0.07964, 0.03299, -10.92), (-0.07167, 0.04789, -10.92), (-0.06095, 0.06095, -10.92), (-0.04789, 0.07167, -10.92), (-0.03299, 0.07964, -10.92), (-0.01682, 0.08454, -10.92), (1.016e-07, 0.07374, -11.49), (0.01439, 0.07233, -11.49), (0.02822, 0.06813, -11.49), (0.04097, 0.06132, -11.49), (0.05214, 0.05214, -11.49), (0.06132, 0.04097, -11.49), (0.06813, 0.02822, -11.49), (0.07233, 0.01439, -11.49), (0.07374, 2.682e-07, -11.49), (0.07233, -0.01439, -11.49), (0.06813, -0.02822, -11.49), (0.06132, -0.04097, -11.49), (0.05214, -0.05214, -11.49), (0.04097, -0.06132, -11.49), (0.02822, -0.06813, -11.49), (0.01439, -0.07233, -11.49), (7.761e-08, -0.07374, -11.49), (-0.01439, -0.07233, -11.49), (-0.02822, -0.06813, -11.49), (-0.04097, -0.06132, -11.49), (-0.05214, -0.05214, -11.49), (-0.06132, -0.04097, -11.49), (-0.06813, -0.02822, -11.49), (-0.07233, -0.01439, -11.49), (-0.07374, 3.338e-07, -11.49), (-0.07233, 0.01439, -11.49), (-0.06813, 0.02822, -11.49), (-0.06132, 0.04097, -11.49), (-0.05214, 0.05214, -11.49), (-0.04097, 0.06132, -11.49), (-0.02822, 0.06813, -11.49), (-0.01439, 0.07233, -11.49), (1.057e-07, 0.07371, -11.45), (0.01438, 0.07229, -11.45), (0.02821, 0.0681, -11.45), (0.04095, 0.06129, -11.45), (0.05212, 0.05212, -11.45), (0.06129, 0.04095, -11.45), (0.0681, 0.02821, -11.45), (0.07229, 0.01438, -11.45), (0.07371, 2.683e-07, -11.45), (0.07229, -0.01438, -11.45), (0.0681, -0.02821, -11.45), (0.06129, -0.04095, -11.45), (0.05212, -0.05212, -11.45), (0.04095, -0.06129, -11.45), (0.02821, -0.0681, -11.45), (0.01438, -0.07229, -11.45), (8.171e-08, -0.07371, -11.45), (-0.01438, -0.07229, -11.45), (-0.02821, -0.0681, -11.45), (-0.04095, -0.06129, -11.45), (-0.05212, -0.05212, -11.45), (-0.06129, -0.04095, -11.45), (-0.0681, -0.02821, -11.45), (-0.07229, -0.01438, -11.45), (-0.07371, 3.339e-07, -11.45), (-0.07229, 0.01438, -11.45), (-0.0681, 0.02821, -11.45), (-0.06129, 0.04095, -11.45), (-0.05212, 0.05212, -11.45), (-0.04095, 0.06129, -11.45), (-0.02821, 0.0681, -11.45), (-0.01438, 0.07229, -11.45), (1.057e-07, 0.0862, -12.02), (0.01682, 0.08454, -12.02), (0.03299, 0.07964, -12.02), (0.04789, 0.07167, -12.02), (0.06095, 0.06095, -12.02), (0.07167, 0.04789, -12.02), (0.07964, 0.03299, -12.02), (0.08454, 0.01682, -12.02), (0.0862, 2.657e-07, -12.02), (0.08454, -0.01682, -12.02), (0.07964, -0.03299, -12.02), (0.07167, -0.04789, -12.02), (0.06095, -0.06095, -12.02), (0.04789, -0.07167, -12.02), (0.03299, -0.07964, -12.02), (0.01682, -0.08454, -12.02), (7.763e-08, -0.0862, -12.02), (-0.01682, -0.08454, -12.02), (-0.03299, -0.07964, -12.02), (-0.04789, -0.07167, -12.02), (-0.06095, -0.06095, -12.02), (-0.07167, -0.04789, -12.02), (-0.07964, -0.03299, -12.02), (-0.08454, -0.01682, -12.02), (-0.0862, 3.424e-07, -12.02), (-0.08454, 0.01682, -12.02), (-0.07964, 0.03299, -12.02), (-0.07167, 0.04789, -12.02), (-0.06095, 0.06095, -12.02), (-0.04789, 0.07167, -12.02), (-0.03299, 0.07964, -12.02), (-0.01682, 0.08454, -12.02), (1.06e-07, 0.0862, -12.45), (0.01682, 0.08454, -12.45), (0.03299, 0.07964, -12.45), (0.04789, 0.07167, -12.45), (0.06095, 0.06095, -12.45), (0.07167, 0.04789, -12.45), (0.07964, 0.03299, -12.45), (0.08454, 0.01682, -12.45), (0.0862, 2.657e-07, -12.45), (0.08454, -0.01682, -12.45), (0.07964, -0.03299, -12.45), (0.07167, -0.04789, -12.45), (0.06095, -0.06095, -12.45), (0.04789, -0.07167, -12.45), (0.03299, -0.07964, -12.45), (0.01682, -0.08454, -12.45), (7.788e-08, -0.0862, -12.45), (-0.01682, -0.08454, -12.45), (-0.03299, -0.07964, -12.45), (-0.04789, -0.07167, -12.45), (-0.06095, -0.06095, -12.45), (-0.07167, -0.04789, -12.45), (-0.07964, -0.03299, -12.45), (-0.08454, -0.01682, -12.45), (-0.0862, 3.424e-07, -12.45), (-0.08454, 0.01682, -12.45), (-0.07964, 0.03299, -12.45), (-0.07167, 0.04789, -12.45), (-0.06095, 0.06095, -12.45), (-0.04789, 0.07167, -12.45), (-0.03299, 0.07964, -12.45), (-0.01682, 0.08454, -12.45), (1.016e-07, 0.07374, -13.02), (0.01439, 0.07233, -13.02), (0.02822, 0.06813, -13.02), (0.04097, 0.06132, -13.02), (0.05214, 0.05214, -13.02), (0.06132, 0.04097, -13.02), (0.06813, 0.02822, -13.02), (0.07233, 0.01439, -13.02), (0.07374, 2.682e-07, -13.02), (0.07233, -0.01439, -13.02), (0.06813, -0.02822, -13.02), (0.06132, -0.04097, -13.02), (0.05214, -0.05214, -13.02), (0.04097, -0.06132, -13.02), (0.02822, -0.06813, -13.02), (0.01439, -0.07233, -13.02), (7.761e-08, -0.07374, -13.02), (-0.01439, -0.07233, -13.02), (-0.02822, -0.06813, -13.02), (-0.04097, -0.06132, -13.02), (-0.05214, -0.05214, -13.02), (-0.06132, -0.04097, -13.02), (-0.06813, -0.02822, -13.02), (-0.07233, -0.01439, -13.02), (-0.07374, 3.338e-07, -13.02), (-0.07233, 0.01439, -13.02), (-0.06813, 0.02822, -13.02), (-0.06132, 0.04097, -13.02), (-0.05214, 0.05214, -13.02), (-0.04097, 0.06132, -13.02), (-0.02822, 0.06813, -13.02), (-0.01439, 0.07233, -13.02), (4.778e-08, 0.04517, -15.34), (0.008813, 0.04431, -15.34), (0.01729, 0.04174, -15.34), (0.0251, 0.03756, -15.34), (0.03194, 0.03194, -15.34), (0.03756, 0.0251, -15.34), (0.04173, 0.01729, -15.34), (0.04431, 0.008813, -15.34), (0.04517, 2.74e-07, -15.34), (0.04431, -0.008813, -15.34), (0.04173, -0.01729, -15.34), (0.03756, -0.0251, -15.34), (0.03194, -0.03194, -15.34), (0.0251, -0.03756, -15.34), (0.01729, -0.04173, -15.34), (0.008813, -0.04431, -15.34), (3.306e-08, -0.04517, -15.34), (-0.008813, -0.04431, -15.34), (-0.01729, -0.04173, -15.34), (-0.0251, -0.03756, -15.34), (-0.03194, -0.03194, -15.34), (-0.03756, -0.0251, -15.34), (-0.04173, -0.01729, -15.34), (-0.04431, -0.008813, -15.34), (-0.04517, 3.142e-07, -15.34), (-0.04431, 0.008813, -15.34), (-0.04173, 0.01729, -15.34), (-0.03756, 0.0251, -15.34), (-0.03194, 0.03194, -15.34), (-0.0251, 0.03756, -15.34), (-0.01729, 0.04174, -15.34), (-0.008813, 0.04431, -15.34), (1.543e-08, 0.04517, -16.82), (0.008813, 0.04431, -16.82), (0.01729, 0.04174, -16.82), (0.0251, 0.03756, -16.82), (0.03194, 0.03194, -16.82), (0.03756, 0.0251, -16.82), (0.04173, 0.01729, -16.82), (0.04431, 0.008813, -16.82), (0.04517, 2.74e-07, -16.82), (0.04431, -0.008813, -16.82), (0.04173, -0.01729, -16.82), (0.03756, -0.0251, -16.82), (0.03194, -0.03194, -16.82), (0.0251, -0.03756, -16.82), (0.01729, -0.04173, -16.82), (0.008813, -0.04431, -16.82), (7.117e-10, -0.04517, -16.82), (-0.008813, -0.04431, -16.82), (-0.01729, -0.04173, -16.82), (-0.0251, -0.03756, -16.82), (-0.03194, -0.03194, -16.82), (-0.03756, -0.0251, -16.82), (-0.04173, -0.01729, -16.82), (-0.04431, -0.008813, -16.82), (-0.04517, 3.142e-07, -16.82), (-0.04431, 0.008813, -16.82), (-0.04173, 0.01729, -16.82), (-0.03756, 0.0251, -16.82), (-0.03194, 0.03194, -16.82), (-0.0251, 0.03756, -16.82), (-0.01729, 0.04174, -16.82), (-0.008813, 0.04431, -16.82), (2.865e-08, 0.06415, -17.91), (0.01251, 0.06291, -17.91), (0.02455, 0.05926, -17.91), (0.03564, 0.05334, -17.91), (0.04536, 0.04536, -17.91), (0.05334, 0.03564, -17.91), (0.05926, 0.02455, -17.91), (0.06291, 0.01251, -17.91), (0.06415, 2.702e-07, -17.91), (0.06291, -0.01251, -17.91), (0.05926, -0.02455, -17.91), (0.05334, -0.03564, -17.91), (0.04536, -0.04536, -17.91), (0.03564, -0.05334, -17.91), (0.02455, -0.05926, -17.91), (0.01251, -0.06291, -17.91), (7.752e-09, -0.06415, -17.91), (-0.01251, -0.06291, -17.91), (-0.02455, -0.05926, -17.91), (-0.03564, -0.05334, -17.91), (-0.04536, -0.04536, -17.91), (-0.05334, -0.03564, -17.91), (-0.05926, -0.02455, -17.91), (-0.06291, -0.01251, -17.91), (-0.06415, 3.273e-07, -17.91), (-0.06291, 0.01251, -17.91), (-0.05926, 0.02455, -17.91), (-0.05334, 0.03564, -17.91), (-0.04536, 0.04536, -17.91), (-0.03564, 0.05334, -17.91), (-0.02455, 0.05926, -17.91), (-0.01251, 0.06291, -17.91), (2.664e-08, 0.1161, -18.32), (0.02265, 0.1139, -18.32), (0.04444, 0.1073, -18.32), (0.06452, 0.09655, -18.32), (0.08211, 0.08211, -18.32), (0.09655, 0.06452, -18.32), (0.1073, 0.04444, -18.32), (0.1139, 0.02265, -18.32), (0.1161, 2.593e-07, -18.32), (0.1139, -0.02265, -18.32), (0.1073, -0.04444, -18.32), (0.09655, -0.06452, -18.32), (0.08211, -0.08211, -18.32), (0.06452, -0.09655, -18.32), (0.04444, -0.1073, -18.32), (0.02265, -0.1139, -18.32), (-1.12e-08, -0.1161, -18.32), (-0.02265, -0.1139, -18.32), (-0.04444, -0.1073, -18.32), (-0.06452, -0.09655, -18.32), (-0.08211, -0.08211, -18.32), (-0.09655, -0.06451, -18.32), (-0.1073, -0.04444, -18.32), (-0.1139, -0.02265, -18.32), (-0.1161, 3.626e-07, -18.32), (-0.1139, 0.02266, -18.32), (-0.1073, 0.04444, -18.32), (-0.09655, 0.06452, -18.32), (-0.08211, 0.08211, -18.32), (-0.06452, 0.09655, -18.32), (-0.04444, 0.1073, -18.32), (-0.02265, 0.1139, -18.32), (2.501e-08, 0.1997, -18.47), (0.03896, 0.1958, -18.47), (0.07642, 0.1845, -18.47), (0.1109, 0.166, -18.47), (0.1412, 0.1412, -18.47), (0.166, 0.1109, -18.47), (0.1845, 0.07642, -18.47), (0.1958, 0.03896, -18.47), (0.1997, 2.399e-07, -18.47), (0.1958, -0.03896, -18.47), (0.1845, -0.07642, -18.47), (0.166, -0.1109, -18.47), (0.1412, -0.1412, -18.47), (0.1109, -0.166, -18.47), (0.07642, -0.1845, -18.47), (0.03896, -0.1958, -18.47), (-4.005e-08, -0.1997, -18.47), (-0.03896, -0.1958, -18.47), (-0.07642, -0.1845, -18.47), (-0.1109, -0.166, -18.47), (-0.1412, -0.1412, -18.47), (-0.166, -0.1109, -18.47), (-0.1845, -0.07641, -18.47), (-0.1958, -0.03896, -18.47), (-0.1997, 4.176e-07, -18.47), (-0.1958, 0.03896, -18.47), (-0.1845, 0.07642, -18.47), (-0.166, 0.1109, -18.47), (-0.1412, 0.1412, -18.47), (-0.1109, 0.166, -18.47), (-0.07642, 0.1845, -18.47), (-0.03896, 0.1958, -18.47), (-7.403e-09, 1.062, 0.0), (0.2073, 1.042, 0.0), (0.4065, 0.9815, 0.0), (0.5902, 0.8833, 0.0), (0.7512, 0.7512, 0.0), (0.8833, 0.5902, 0.0), (0.9815, 0.4065, 0.0), (1.042, 0.2073, 0.0), (1.062, 6.244e-08, 0.0), (1.042, -0.2073, 0.0), (0.9815, -0.4065, 0.0), (0.8833, -0.5902, 0.0), (0.7512, -0.7512, 0.0), (0.5902, -0.8833, 0.0), (0.4065, -0.9815, 0.0), (0.2073, -1.042, 0.0), (-3.536e-07, -1.062, 0.0), (-0.2073, -1.042, 0.0), (-0.4065, -0.9815, 0.0), (-0.5902, -0.8833, 0.0), (-0.7512, -0.7512, 0.0), (-0.8833, -0.5902, 0.0), (-0.9815, -0.4065, 0.0), (-1.042, -0.2073, 0.0), (-1.062, 1.008e-06, 0.0), (-1.042, 0.2073, 0.0), (-0.9815, 0.4065, 0.0), (-0.8833, 0.5902, 0.0), (-0.7512, 0.7512, 0.0), (-0.5902, 0.8833, 0.0), (-0.4065, 0.9815, 0.0), (-0.2073, 1.042, 0.0), (0.1676, 0.8424, 1.0), (1.676e-08, 0.8589, 1.0), (0.3287, 0.7935, 1.0), (0.4772, 0.7141, 1.0), (0.6073, 0.6073, 1.0), (0.7141, 0.4772, 1.0), (0.7935, 0.3287, 1.0), (0.8424, 0.1676, 1.0), (0.8589, 1.051e-07, 1.0), (0.8424, -0.1676, 1.0), (0.7935, -0.3287, 1.0), (0.7141, -0.4772, 1.0), (0.6073, -0.6073, 1.0), (0.4772, -0.7141, 1.0), (0.3287, -0.7935, 1.0), (0.1676, -0.8424, 1.0), (-2.631e-07, -0.8589, 1.0), (-0.1676, -0.8424, 1.0), (-0.3287, -0.7935, 1.0), (-0.4772, -0.7141, 1.0), (-0.6073, -0.6073, 1.0), (-0.7141, -0.4772, 1.0), (-0.7935, -0.3287, 1.0), (-0.8424, -0.1676, 1.0), (-0.8589, 8.696e-07, 1.0), (-0.8424, 0.1676, 1.0), (-0.7935, 0.3287, 1.0), (-0.7141, 0.4772, 1.0), (-0.6073, 0.6073, 1.0), (-0.4772, 0.7141, 1.0), (-0.3287, 0.7935, 1.0), (-0.1676, 0.8424, 1.0), (0.1477, 0.7427, 1.0), (2.827e-08, 0.7573, 1.0), (0.2898, 0.6996, 1.0), (0.4207, 0.6297, 1.0), (0.5355, 0.5355, 1.0), (0.6297, 0.4207, 1.0), (0.6996, 0.2898, 1.0), (0.7427, 0.1477, 1.0), (0.7573, 1.274e-07, 1.0), (0.7427, -0.1477, 1.0), (0.6996, -0.2898, 1.0), (0.6297, -0.4207, 1.0), (0.5355, -0.5355, 1.0), (0.4207, -0.6297, 1.0), (0.2898, -0.6996, 1.0), (0.1477, -0.7427, 1.0), (-2.185e-07, -0.7573, 1.0), (-0.1477, -0.7427, 1.0), (-0.2898, -0.6996, 1.0), (-0.4207, -0.6297, 1.0), (-0.5355, -0.5355, 1.0), (-0.6297, -0.4207, 1.0), (-0.6996, -0.2898, 1.0), (-0.7427, -0.1477, 1.0), (-0.7573, 8.015e-07, 1.0), (-0.7427, 0.1477, 1.0), (-0.6996, 0.2898, 1.0), (-0.6297, 0.4207, 1.0), (-0.5355, 0.5355, 1.0), (-0.4207, 0.6297, 1.0), (-0.2898, 0.6996, 1.0), (-0.1477, 0.7427, 1.0), (0.1339, 0.6733, 1.0), (3.734e-08, 0.6865, 1.0), (0.2627, 0.6342, 1.0), (0.3814, 0.5708, 1.0), (0.4854, 0.4854, 1.0), (0.5708, 0.3814, 1.0), (0.6342, 0.2627, 1.0), (0.6733, 0.1339, 1.0), (0.6865, 1.429e-07, 1.0), (0.6733, -0.1339, 1.0), (0.6342, -0.2627, 1.0), (0.5708, -0.3814, 1.0), (0.4854, -0.4854, 1.0), (0.3814, -0.5708, 1.0), (0.2627, -0.6342, 1.0), (0.1339, -0.6733, 1.0), (-1.863e-07, -0.6865, 1.0), (-0.1339, -0.6733, 1.0), (-0.2627, -0.6342, 1.0), (-0.3814, -0.5708, 1.0), (-0.4854, -0.4854, 1.0), (-0.5708, -0.3814, 1.0), (-0.6342, -0.2627, 1.0), (-0.6733, -0.1339, 1.0), (-0.6865, 7.539e-07, 1.0), (-0.6733, 0.1339, 1.0), (-0.6342, 0.2627, 1.0), (-0.5708, 0.3814, 1.0), (-0.4854, 0.4854, 1.0), (-0.3814, 0.5708, 1.0), (-0.2627, 0.6342, 1.0), (-0.1339, 0.6733, 1.0), (0.1171, 0.5885, 1.0), (4.771e-08, 0.6, 1.0), (0.2296, 0.5544, 1.0), (0.3334, 0.4989, 1.0), (0.4243, 0.4243, 1.0), (0.4989, 0.3334, 1.0), (0.5544, 0.2296, 1.0), (0.5885, 0.1171, 1.0), (0.6, 1.629e-07, 1.0), (0.5885, -0.1171, 1.0), (0.5544, -0.2296, 1.0), (0.4989, -0.3334, 1.0), (0.4243, -0.4243, 1.0), (0.3334, -0.4989, 1.0), (0.2296, -0.5544, 1.0), (0.1171, -0.5885, 1.0), (-1.478e-07, -0.6, 1.0), (-0.1171, -0.5885, 1.0), (-0.2296, -0.5544, 1.0), (-0.3334, -0.4989, 1.0), (-0.4243, -0.4243, 1.0), (-0.4989, -0.3334, 1.0), (-0.5544, -0.2296, 1.0), (-0.5885, -0.1171, 1.0), (-0.6, 6.97e-07, 1.0), (-0.5885, 0.1171, 1.0), (-0.5544, 0.2296, 1.0), (-0.4989, 0.3334, 1.0), (-0.4243, 0.4243, 1.0), (-0.3334, 0.4989, 1.0), (-0.2296, 0.5544, 1.0), (-0.1171, 0.5885, 1.0)], [], [(768, 1, 3, 769), (769, 3, 5, 770), (770, 5, 7, 771), (771, 7, 9, 772), (772, 9, 11, 773), (773, 11, 13, 774), (774, 13, 15, 775), (775, 15, 17, 776), (776, 17, 19, 777), (777, 19, 21, 778), (778, 21, 23, 779), (779, 23, 25, 780), (780, 25, 27, 781), (781, 27, 29, 782), (782, 29, 31, 783), (783, 31, 33, 784), (784, 33, 35, 785), (785, 35, 37, 786), (786, 37, 39, 787), (787, 39, 41, 788), (788, 41, 43, 789), (789, 43, 45, 790), (790, 45, 47, 791), (791, 47, 49, 792), (792, 49, 51, 793), (793, 51, 53, 794), (794, 53, 55, 795), (795, 55, 57, 796), (796, 57, 59, 797), (797, 59, 61, 798), (15, 13, 806, 807), (798, 61, 63, 799), (799, 63, 1, 768), (12, 14, 71, 70), (67, 68, 100, 99), (30, 32, 80, 79), (48, 50, 89, 88), (4, 6, 67, 66), (22, 24, 76, 75), (40, 42, 85, 84), (58, 60, 94, 93), (14, 16, 72, 71), (32, 34, 81, 80), (50, 52, 90, 89), (6, 8, 68, 67), (24, 26, 77, 76), (42, 44, 86, 85), (60, 62, 95, 94), (16, 18, 73, 72), (34, 36, 82, 81), (52, 54, 91, 90), (8, 10, 69, 68), (26, 28, 78, 77), (44, 46, 87, 86), (0, 2, 65, 64), (62, 0, 64, 95), (18, 20, 74, 73), (36, 38, 83, 82), (54, 56, 92, 91), (10, 12, 70, 69), (28, 30, 79, 78), (46, 48, 88, 87), (2, 4, 66, 65), (20, 22, 75, 74), (38, 40, 84, 83), (56, 58, 93, 92), (102, 103, 135, 134), (94, 95, 127, 126), (81, 82, 114, 113), (68, 69, 101, 100), (95, 64, 96, 127), (82, 83, 115, 114), (69, 70, 102, 101), (83, 84, 116, 115), (70, 71, 103, 102), (84, 85, 117, 116), (71, 72, 104, 103), (85, 86, 118, 117), (72, 73, 105, 104), (86, 87, 119, 118), (73, 74, 106, 105), (87, 88, 120, 119), (74, 75, 107, 106), (88, 89, 121, 120), (75, 76, 108, 107), (89, 90, 122, 121), (76, 77, 109, 108), (90, 91, 123, 122), (77, 78, 110, 109), (64, 65, 97, 96), (91, 92, 124, 123), (78, 79, 111, 110), (65, 66, 98, 97), (92, 93, 125, 124), (79, 80, 112, 111), (66, 67, 99, 98), (93, 94, 126, 125), (80, 81, 113, 112), (137, 138, 170, 169), (116, 117, 149, 148), (103, 104, 136, 135), (117, 118, 150, 149), (104, 105, 137, 136), (118, 119, 151, 150), (105, 106, 138, 137), (119, 120, 152, 151), (106, 107, 139, 138), (120, 121, 153, 152), (107, 108, 140, 139), (121, 122, 154, 153), (108, 109, 141, 140), (122, 123, 155, 154), (109, 110, 142, 141), (96, 97, 129, 128), (123, 124, 156, 155), (110, 111, 143, 142), (97, 98, 130, 129), (124, 125, 157, 156), (111, 112, 144, 143), (98, 99, 131, 130), (125, 126, 158, 157), (112, 113, 145, 144), (99, 100, 132, 131), (126, 127, 159, 158), (113, 114, 146, 145), (100, 101, 133, 132), (127, 96, 128, 159), (114, 115, 147, 146), (101, 102, 134, 133), (115, 116, 148, 147), (172, 173, 205, 204), (151, 152, 184, 183), (138, 139, 171, 170), (152, 153, 185, 184), (139, 140, 172, 171), (153, 154, 186, 185), (140, 141, 173, 172), (154, 155, 187, 186), (141, 142, 174, 173), (128, 129, 161, 160), (155, 156, 188, 187), (142, 143, 175, 174), (129, 130, 162, 161), (156, 157, 189, 188), (143, 144, 176, 175), (130, 131, 163, 162), (157, 158, 190, 189), (144, 145, 177, 176), (131, 132, 164, 163), (158, 159, 191, 190), (145, 146, 178, 177), (132, 133, 165, 164), (159, 128, 160, 191), (146, 147, 179, 178), (133, 134, 166, 165), (147, 148, 180, 179), (134, 135, 167, 166), (148, 149, 181, 180), (135, 136, 168, 167), (149, 150, 182, 181), (136, 137, 169, 168), (150, 151, 183, 182), (192, 193, 194, 195, 196, 197, 198, 199, 200, 201, 202, 203, 204, 205, 206, 207, 208, 209, 210, 211, 212, 213, 214, 215, 216, 217, 218, 219, 220, 221, 222, 223), (186, 187, 219, 218), (173, 174, 206, 205), (160, 161, 193, 192), (187, 188, 220, 219), (174, 175, 207, 206), (161, 162, 194, 193), (188, 189, 221, 220), (175, 176, 208, 207), (162, 163, 195, 194), (189, 190, 222, 221), (176, 177, 209, 208), (163, 164, 196, 195), (190, 191, 223, 222), (177, 178, 210, 209), (164, 165, 197, 196), (191, 160, 192, 223), (178, 179, 211, 210), (165, 166, 198, 197), (179, 180, 212, 211), (166, 167, 199, 198), (180, 181, 213, 212), (167, 168, 200, 199), (181, 182, 214, 213), (168, 169, 201, 200), (182, 183, 215, 214), (169, 170, 202, 201), (183, 184, 216, 215), (170, 171, 203, 202), (184, 185, 217, 216), (171, 172, 204, 203), (185, 186, 218, 217), (230, 231, 263, 262), (265, 266, 298, 297), (244, 245, 277, 276), (231, 232, 264, 263), (245, 246, 278, 277), (232, 233, 265, 264), (246, 247, 279, 278), (233, 234, 266, 265), (247, 248, 280, 279), (234, 235, 267, 266), (248, 249, 281, 280), (235, 236, 268, 267), (249, 250, 282, 281), (236, 237, 269, 268), (250, 251, 283, 282), (237, 238, 270, 269), (224, 225, 257, 256), (251, 252, 284, 283), (238, 239, 271, 270), (225, 226, 258, 257), (252, 253, 285, 284), (239, 240, 272, 271), (226, 227, 259, 258), (253, 254, 286, 285), (240, 241, 273, 272), (227, 228, 260, 259), (254, 255, 287, 286), (241, 242, 274, 273), (228, 229, 261, 260), (255, 224, 256, 287), (242, 243, 275, 274), (229, 230, 262, 261), (243, 244, 276, 275), (300, 301, 333, 332), (279, 280, 312, 311), (266, 267, 299, 298), (280, 281, 313, 312), (267, 268, 300, 299), (281, 282, 314, 313), (268, 269, 301, 300), (282, 283, 315, 314), (269, 270, 302, 301), (256, 257, 289, 288), (283, 284, 316, 315), (270, 271, 303, 302), (257, 258, 290, 289), (284, 285, 317, 316), (271, 272, 304, 303), (258, 259, 291, 290), (285, 286, 318, 317), (272, 273, 305, 304), (259, 260, 292, 291), (286, 287, 319, 318), (273, 274, 306, 305), (260, 261, 293, 292), (287, 256, 288, 319), (274, 275, 307, 306), (261, 262, 294, 293), (275, 276, 308, 307), (262, 263, 295, 294), (276, 277, 309, 308), (263, 264, 296, 295), (277, 278, 310, 309), (264, 265, 297, 296), (278, 279, 311, 310), (320, 321, 322, 323, 324, 325, 326, 327, 328, 329, 330, 331, 332, 333, 334, 335, 336, 337, 338, 339, 340, 341, 342, 343, 344, 345, 346, 347, 348, 349, 350, 351), (314, 315, 347, 346), (301, 302, 334, 333), (288, 289, 321, 320), (315, 316, 348, 347), (302, 303, 335, 334), (289, 290, 322, 321), (316, 317, 349, 348), (303, 304, 336, 335), (290, 291, 323, 322), (317, 318, 350, 349), (304, 305, 337, 336), (291, 292, 324, 323), (318, 319, 351, 350), (305, 306, 338, 337), (292, 293, 325, 324), (319, 288, 320, 351), (306, 307, 339, 338), (293, 294, 326, 325), (307, 308, 340, 339), (294, 295, 327, 326), (308, 309, 341, 340), (295, 296, 328, 327), (309, 310, 342, 341), (296, 297, 329, 328), (310, 311, 343, 342), (297, 298, 330, 329), (311, 312, 344, 343), (298, 299, 331, 330), (312, 313, 345, 344), (299, 300, 332, 331), (313, 314, 346, 345), (358, 359, 391, 390), (393, 394, 426, 425), (372, 373, 405, 404), (359, 360, 392, 391), (373, 374, 406, 405), (360, 361, 393, 392), (374, 375, 407, 406), (361, 362, 394, 393), (375, 376, 408, 407), (362, 363, 395, 394), (376, 377, 409, 408), (363, 364, 396, 395), (377, 378, 410, 409), (364, 365, 397, 396), (378, 379, 411, 410), (365, 366, 398, 397), (352, 353, 385, 384), (379, 380, 412, 411), (366, 367, 399, 398), (353, 354, 386, 385), (380, 381, 413, 412), (367, 368, 400, 399), (354, 355, 387, 386), (381, 382, 414, 413), (368, 369, 401, 400), (355, 356, 388, 387), (382, 383, 415, 414), (369, 370, 402, 401), (356, 357, 389, 388), (383, 352, 384, 415), (370, 371, 403, 402), (357, 358, 390, 389), (371, 372, 404, 403), (428, 429, 461, 460), (407, 408, 440, 439), (394, 395, 427, 426), (408, 409, 441, 440), (395, 396, 428, 427), (409, 410, 442, 441), (396, 397, 429, 428), (410, 411, 443, 442), (397, 398, 430, 429), (384, 385, 417, 416), (411, 412, 444, 443), (398, 399, 431, 430), (385, 386, 418, 417), (412, 413, 445, 444), (399, 400, 432, 431), (386, 387, 419, 418), (413, 414, 446, 445), (400, 401, 433, 432), (387, 388, 420, 419), (414, 415, 447, 446), (401, 402, 434, 433), (388, 389, 421, 420), (415, 384, 416, 447), (402, 403, 435, 434), (389, 390, 422, 421), (403, 404, 436, 435), (390, 391, 423, 422), (404, 405, 437, 436), (391, 392, 424, 423), (405, 406, 438, 437), (392, 393, 425, 424), (406, 407, 439, 438), (448, 449, 450, 451, 452, 453, 454, 455, 456, 457, 458, 459, 460, 461, 462, 463, 464, 465, 466, 467, 468, 469, 470, 471, 472, 473, 474, 475, 476, 477, 478, 479), (442, 443, 475, 474), (429, 430, 462, 461), (416, 417, 449, 448), (443, 444, 476, 475), (430, 431, 463, 462), (417, 418, 450, 449), (444, 445, 477, 476), (431, 432, 464, 463), (418, 419, 451, 450), (445, 446, 478, 477), (432, 433, 465, 464), (419, 420, 452, 451), (446, 447, 479, 478), (433, 434, 466, 465), (420, 421, 453, 452), (447, 416, 448, 479), (434, 435, 467, 466), (421, 422, 454, 453), (435, 436, 468, 467), (422, 423, 455, 454), (436, 437, 469, 468), (423, 424, 456, 455), (437, 438, 470, 469), (424, 425, 457, 456), (438, 439, 471, 470), (425, 426, 458, 457), (439, 440, 472, 471), (426, 427, 459, 458), (440, 441, 473, 472), (427, 428, 460, 459), (441, 442, 474, 473), (486, 487, 519, 518), (521, 522, 554, 553), (500, 501, 533, 532), (487, 488, 520, 519), (501, 502, 534, 533), (488, 489, 521, 520), (502, 503, 535, 534), (489, 490, 522, 521), (503, 504, 536, 535), (490, 491, 523, 522), (504, 505, 537, 536), (491, 492, 524, 523), (505, 506, 538, 537), (492, 493, 525, 524), (506, 507, 539, 538), (493, 494, 526, 525), (480, 481, 513, 512), (507, 508, 540, 539), (494, 495, 527, 526), (481, 482, 514, 513), (508, 509, 541, 540), (495, 496, 528, 527), (482, 483, 515, 514), (509, 510, 542, 541), (496, 497, 529, 528), (483, 484, 516, 515), (510, 511, 543, 542), (497, 498, 530, 529), (484, 485, 517, 516), (511, 480, 512, 543), (498, 499, 531, 530), (485, 486, 518, 517), (499, 500, 532, 531), (556, 557, 589, 588), (535, 536, 568, 567), (522, 523, 555, 554), (536, 537, 569, 568), (523, 524, 556, 555), (537, 538, 570, 569), (524, 525, 557, 556), (538, 539, 571, 570), (525, 526, 558, 557), (512, 513, 545, 544), (539, 540, 572, 571), (526, 527, 559, 558), (513, 514, 546, 545), (540, 541, 573, 572), (527, 528, 560, 559), (514, 515, 547, 546), (541, 542, 574, 573), (528, 529, 561, 560), (515, 516, 548, 547), (542, 543, 575, 574), (529, 530, 562, 561), (516, 517, 549, 548), (543, 512, 544, 575), (530, 531, 563, 562), (517, 518, 550, 549), (531, 532, 564, 563), (518, 519, 551, 550), (532, 533, 565, 564), (519, 520, 552, 551), (533, 534, 566, 565), (520, 521, 553, 552), (534, 535, 567, 566), (602, 603, 635, 634), (570, 571, 603, 602), (557, 558, 590, 589), (544, 545, 577, 576), (571, 572, 604, 603), (558, 559, 591, 590), (545, 546, 578, 577), (572, 573, 605, 604), (559, 560, 592, 591), (546, 547, 579, 578), (573, 574, 606, 605), (560, 561, 593, 592), (547, 548, 580, 579), (574, 575, 607, 606), (561, 562, 594, 593), (548, 549, 581, 580), (575, 544, 576, 607), (562, 563, 595, 594), (549, 550, 582, 581), (563, 564, 596, 595), (550, 551, 583, 582), (564, 565, 597, 596), (551, 552, 584, 583), (565, 566, 598, 597), (552, 553, 585, 584), (566, 567, 599, 598), (553, 554, 586, 585), (567, 568, 600, 599), (554, 555, 587, 586), (568, 569, 601, 600), (555, 556, 588, 587), (569, 570, 602, 601), (610, 611, 643, 642), (589, 590, 622, 621), (576, 577, 609, 608), (603, 604, 636, 635), (590, 591, 623, 622), (577, 578, 610, 609), (604, 605, 637, 636), (591, 592, 624, 623), (578, 579, 611, 610), (605, 606, 638, 637), (592, 593, 625, 624), (579, 580, 612, 611), (606, 607, 639, 638), (593, 594, 626, 625), (580, 581, 613, 612), (607, 576, 608, 639), (594, 595, 627, 626), (581, 582, 614, 613), (595, 596, 628, 627), (582, 583, 615, 614), (596, 597, 629, 628), (583, 584, 616, 615), (597, 598, 630, 629), (584, 585, 617, 616), (598, 599, 631, 630), (585, 586, 618, 617), (599, 600, 632, 631), (586, 587, 619, 618), (600, 601, 633, 632), (587, 588, 620, 619), (601, 602, 634, 633), (588, 589, 621, 620), (645, 646, 678, 677), (637, 638, 670, 669), (624, 625, 657, 656), (611, 612, 644, 643), (638, 639, 671, 670), (625, 626, 658, 657), (612, 613, 645, 644), (639, 608, 640, 671), (626, 627, 659, 658), (613, 614, 646, 645), (627, 628, 660, 659), (614, 615, 647, 646), (628, 629, 661, 660), (615, 616, 648, 647), (629, 630, 662, 661), (616, 617, 649, 648), (630, 631, 663, 662), (617, 618, 650, 649), (631, 632, 664, 663), (618, 619, 651, 650), (632, 633, 665, 664), (619, 620, 652, 651), (633, 634, 666, 665), (620, 621, 653, 652), (634, 635, 667, 666), (621, 622, 654, 653), (608, 609, 641, 640), (635, 636, 668, 667), (622, 623, 655, 654), (609, 610, 642, 641), (636, 637, 669, 668), (623, 624, 656, 655), (680, 681, 713, 712), (659, 660, 692, 691), (646, 647, 679, 678), (660, 661, 693, 692), (647, 648, 680, 679), (661, 662, 694, 693), (648, 649, 681, 680), (662, 663, 695, 694), (649, 650, 682, 681), (663, 664, 696, 695), (650, 651, 683, 682), (664, 665, 697, 696), (651, 652, 684, 683), (665, 666, 698, 697), (652, 653, 685, 684), (666, 667, 699, 698), (653, 654, 686, 685), (640, 641, 673, 672), (667, 668, 700, 699), (654, 655, 687, 686), (641, 642, 674, 673), (668, 669, 701, 700), (655, 656, 688, 687), (642, 643, 675, 674), (669, 670, 702, 701), (656, 657, 689, 688), (643, 644, 676, 675), (670, 671, 703, 702), (657, 658, 690, 689), (644, 645, 677, 676), (671, 640, 672, 703), (658, 659, 691, 690), (715, 716, 748, 747), (694, 695, 727, 726), (681, 682, 714, 713), (695, 696, 728, 727), (682, 683, 715, 714), (696, 697, 729, 728), (683, 684, 716, 715), (697, 698, 730, 729), (684, 685, 717, 716), (698, 699, 731, 730), (685, 686, 718, 717), (672, 673, 705, 704), (699, 700, 732, 731), (686, 687, 719, 718), (673, 674, 706, 705), (700, 701, 733, 732), (687, 688, 720, 719), (674, 675, 707, 706), (701, 702, 734, 733), (688, 689, 721, 720), (675, 676, 708, 707), (702, 703, 735, 734), (689, 690, 722, 721), (676, 677, 709, 708), (703, 672, 704, 735), (690, 691, 723, 722), (677, 678, 710, 709), (691, 692, 724, 723), (678, 679, 711, 710), (692, 693, 725, 724), (679, 680, 712, 711), (693, 694, 726, 725), (736, 737, 738, 739, 740, 741, 742, 743, 744, 745, 746, 747, 748, 749, 750, 751, 752, 753, 754, 755, 756, 757, 758, 759, 760, 761, 762, 763, 764, 765, 766, 767), (729, 730, 762, 761), (716, 717, 749, 748), (730, 731, 763, 762), (717, 718, 750, 749), (704, 705, 737, 736), (731, 732, 764, 763), (718, 719, 751, 750), (705, 706, 738, 737), (732, 733, 765, 764), (719, 720, 752, 751), (706, 707, 739, 738), (733, 734, 766, 765), (720, 721, 753, 752), (707, 708, 740, 739), (734, 735, 767, 766), (721, 722, 754, 753), (708, 709, 741, 740), (735, 704, 736, 767), (722, 723, 755, 754), (709, 710, 742, 741), (723, 724, 756, 755), (710, 711, 743, 742), (724, 725, 757, 756), (711, 712, 744, 743), (725, 726, 758, 757), (712, 713, 745, 744), (726, 727, 759, 758), (713, 714, 746, 745), (727, 728, 760, 759), (714, 715, 747, 746), (728, 729, 761, 760), (62, 799, 768, 0), (60, 798, 799, 62), (58, 797, 798, 60), (56, 796, 797, 58), (54, 795, 796, 56), (52, 794, 795, 54), (50, 793, 794, 52), (48, 792, 793, 50), (46, 791, 792, 48), (44, 790, 791, 46), (42, 789, 790, 44), (40, 788, 789, 42), (38, 787, 788, 40), (36, 786, 787, 38), (34, 785, 786, 36), (32, 784, 785, 34), (30, 783, 784, 32), (28, 782, 783, 30), (26, 781, 782, 28), (24, 780, 781, 26), (22, 779, 780, 24), (20, 778, 779, 22), (18, 777, 778, 20), (16, 776, 777, 18), (14, 775, 776, 16), (12, 774, 775, 14), (10, 773, 774, 12), (8, 772, 773, 10), (6, 771, 772, 8), (4, 770, 771, 6), (2, 769, 770, 4), (0, 768, 769, 2), (823, 822, 854, 855), (33, 31, 815, 816), (51, 49, 824, 825), (7, 5, 802, 803), (25, 23, 811, 812), (43, 41, 820, 821), (61, 59, 829, 830), (17, 15, 807, 808), (35, 33, 816, 817), (53, 51, 825, 826), (9, 7, 803, 804), (27, 25, 812, 813), (45, 43, 821, 822), (63, 61, 830, 831), (19, 17, 808, 809), (37, 35, 817, 818), (55, 53, 826, 827), (11, 9, 804, 805), (29, 27, 813, 814), (47, 45, 822, 823), (3, 1, 801, 800), (1, 63, 831, 801), (21, 19, 809, 810), (39, 37, 818, 819), (57, 55, 827, 828), (13, 11, 805, 806), (31, 29, 814, 815), (49, 47, 823, 824), (5, 3, 800, 802), (23, 21, 810, 811), (41, 39, 819, 820), (59, 57, 828, 829), (845, 844, 876, 877), (810, 809, 841, 842), (824, 823, 855, 856), (811, 810, 842, 843), (825, 824, 856, 857), (812, 811, 843, 844), (826, 825, 857, 858), (813, 812, 844, 845), (827, 826, 858, 859), (814, 813, 845, 846), (800, 801, 833, 832), (828, 827, 859, 860), (815, 814, 846, 847), (802, 800, 832, 834), (829, 828, 860, 861), (816, 815, 847, 848), (803, 802, 834, 835), (830, 829, 861, 862), (817, 816, 848, 849), (804, 803, 835, 836), (831, 830, 862, 863), (818, 817, 849, 850), (805, 804, 836, 837), (801, 831, 863, 833), (819, 818, 850, 851), (806, 805, 837, 838), (820, 819, 851, 852), (807, 806, 838, 839), (821, 820, 852, 853), (808, 807, 839, 840), (822, 821, 853, 854), (809, 808, 840, 841), (880, 879, 911, 912), (859, 858, 890, 891), (846, 845, 877, 878), (832, 833, 865, 864), (860, 859, 891, 892), (847, 846, 878, 879), (834, 832, 864, 866), (861, 860, 892, 893), (848, 847, 879, 880), (835, 834, 866, 867), (862, 861, 893, 894), (849, 848, 880, 881), (836, 835, 867, 868), (863, 862, 894, 895), (850, 849, 881, 882), (837, 836, 868, 869), (833, 863, 895, 865), (851, 850, 882, 883), (838, 837, 869, 870), (852, 851, 883, 884), (839, 838, 870, 871), (853, 852, 884, 885), (840, 839, 871, 872), (854, 853, 885, 886), (841, 840, 872, 873), (855, 854, 886, 887), (842, 841, 873, 874), (856, 855, 887, 888), (843, 842, 874, 875), (857, 856, 888, 889), (844, 843, 875, 876), (858, 857, 889, 890), (896, 897, 927, 926, 925, 924, 923, 922, 921, 920, 919, 918, 917, 916, 915, 914, 913, 912, 911, 910, 909, 908, 907, 906, 905, 904, 903, 902, 901, 900, 899, 898), (867, 866, 898, 899), (894, 893, 925, 926), (881, 880, 912, 913), (868, 867, 899, 900), (895, 894, 926, 927), (882, 881, 913, 914), (869, 868, 900, 901), (865, 895, 927, 897), (883, 882, 914, 915), (870, 869, 901, 902), (884, 883, 915, 916), (871, 870, 902, 903), (885, 884, 916, 917), (872, 871, 903, 904), (886, 885, 917, 918), (873, 872, 904, 905), (887, 886, 918, 919), (874, 873, 905, 906), (888, 887, 919, 920), (875, 874, 906, 907), (889, 888, 920, 921), (876, 875, 907, 908), (890, 889, 921, 922), (877, 876, 908, 909), (891, 890, 922, 923), (878, 877, 909, 910), (864, 865, 897, 896), (892, 891, 923, 924), (879, 878, 910, 911), (866, 864, 896, 898), (893, 892, 924, 925)])
me_cylinder_003.polygons.foreach_set('material_index', [0, 0, 0, 0, 0, 0, 0, 0, 0, 0, 0, 0, 0, 0, 0, 0, 0, 0, 0, 0, 0, 0, 0, 0, 0, 0, 0, 0, 0, 0, 0, 0, 0, 0, 0, 0, 0, 0, 0, 0, 0, 0, 0, 0, 0, 0, 0, 0, 0, 0, 0, 0, 0, 0, 0, 0, 0, 0, 0, 0, 0, 0, 0, 0, 0, 0, 0, 0, 0, 0, 0, 0, 0, 0, 0, 0, 0, 0, 0, 0, 0, 0, 0, 0, 0, 0, 0, 0, 0, 0, 0, 0, 0, 0, 0, 0, 0, 0, 0, 0, 0, 0, 0, 0, 0, 0, 0, 0, 0, 0, 0, 0, 0, 0, 0, 0, 0, 0, 0, 0, 0, 0, 0, 0, 0, 0, 0, 0, 0, 0, 0, 0, 0, 0, 0, 0, 0, 0, 0, 0, 0, 0, 0, 0, 0, 0, 0, 0, 0, 0, 0, 0, 0, 0, 0, 0, 0, 0, 0, 0, 0, 0, 0, 0, 0, 0, 0, 0, 0, 0, 0, 0, 0, 0, 0, 0, 0, 0, 0, 0, 0, 0, 0, 0, 0, 0, 0, 0, 0, 0, 0, 0, 0, 0, 0, 0, 0, 0, 0, 0, 0, 0, 0, 0, 0, 0, 0, 0, 0, 0, 0, 0, 0, 0, 0, 0, 0, 0, 0, 0, 0, 0, 0, 0, 0, 0, 0, 0, 0, 0, 0, 0, 0, 0, 0, 0, 0, 0, 0, 0, 0, 0, 0, 0, 0, 0, 0, 0, 0, 0, 0, 0, 0, 0, 0, 0, 0, 0, 0, 0, 0, 0, 0, 0, 0, 0, 0, 0, 0, 0, 0, 0, 0, 0, 0, 0, 0, 0, 0, 0, 0, 0, 0, 0, 0, 0, 0, 0, 0, 0, 0, 0, 0, 0, 0, 0, 0, 0, 0, 0, 0, 0, 0, 0, 0, 0, 0, 0, 0, 0, 0, 0, 0, 0, 0, 0, 0, 0, 0, 0, 0, 0, 0, 0, 0, 0, 0, 0, 0, 0, 0, 0, 0, 0, 0, 0, 0, 0, 0, 0, 0, 0, 0, 0, 0, 0, 0, 0, 0, 0, 0, 0, 0, 0, 0, 0, 0, 0, 0, 0, 0, 0, 0, 0, 0, 0, 0, 0, 0, 0, 0, 0, 0, 0, 0, 0, 0, 0, 0, 0, 0, 0, 0, 0, 0, 0, 0, 0, 0, 0, 0, 0, 0, 0, 0, 0, 0, 0, 0, 0, 0, 0, 0, 0, 0, 0, 0, 0, 0, 0, 0, 0, 0, 0, 0, 0, 0, 0, 0, 0, 0, 0, 0, 0, 0, 0, 0, 0, 0, 0, 0, 0, 0, 0, 0, 0, 0, 0, 0, 0, 0, 0, 0, 0, 0, 0, 0, 0, 0, 0, 0, 0, 0, 0, 0, 0, 0, 0, 0, 0, 0, 0, 0, 0, 0, 0, 0, 0, 0, 0, 0, 0, 0, 0, 0, 0, 0, 0, 0, 0, 0, 0, 0, 0, 0, 0, 0, 0, 0, 0, 0, 0, 0, 0, 0, 0, 0, 0, 0, 0, 0, 0, 0, 0, 0, 0, 0, 0, 0, 0, 0, 0, 0, 0, 0, 0, 0, 0, 0, 0, 0, 0, 0, 0, 0, 0, 0, 0, 0, 0, 0, 0, 0, 0, 0, 0, 0, 0, 0, 0, 0, 0, 0, 0, 0, 0, 0, 0, 0, 0, 0, 0, 0, 0, 0, 0, 0, 0, 0, 0, 0, 0, 0, 0, 0, 0, 0, 0, 0, 0, 0, 0, 0, 0, 0, 0, 0, 0, 0, 0, 0, 0, 0, 0, 0, 0, 0, 0, 0, 0, 0, 0, 0, 0, 0, 0, 0, 0, 0, 0, 0, 0, 0, 0, 0, 0, 0, 0, 0, 0, 0, 0, 0, 0, 0, 0, 0, 0, 0, 0, 0, 0, 0, 0, 0, 0, 0, 0, 0, 0, 0, 0, 0, 0, 0, 0, 0, 0, 0, 0, 0, 0, 0, 0, 0, 0, 0, 0, 0, 0, 0, 0, 0, 0, 0, 0, 0, 0, 0, 0, 0, 0, 0, 0, 0, 0, 0, 0, 0, 0, 0, 0, 0, 0, 0, 0, 0, 0, 0, 0, 0, 0, 0, 0, 0, 0, 0, 0, 0, 0, 0, 0, 0, 0, 0, 0, 0, 0, 0, 0, 0, 0, 0, 0, 0, 0, 0, 0, 0, 0, 0, 0, 0, 0, 0, 0, 0, 0, 0, 0, 0, 0, 0, 0, 0, 0, 0, 0, 0, 0, 0, 0, 0, 0, 0, 0, 0, 0, 0, 0, 0, 0, 0, 0, 0, 0, 0, 0, 0, 0, 0, 0, 0, 0, 0, 0, 0, 0, 0, 0, 0, 0, 0, 0, 0, 0, 0, 0, 0, 0, 0, 0, 0, 1, 0, 0, 0, 0, 0, 0, 0, 0, 0, 0, 0, 0, 0, 0, 0, 0, 0, 0, 0, 0, 0, 0, 0, 0, 0, 0, 0, 0, 0, 0, 0])
me_cylinder_003.materials.append(mat_material_015)
me_cylinder_003.materials.append(mat_material_016)
me_cylinder_003.use_remesh_preserve_volume = False
me_cylinder_003.use_remesh_preserve_attributes = False
me_cylinder_003.use_mirror_vertex_groups = False
me_cylinder_003.update()

# ---- objects
ob_plane_005 = bpy.data.objects.new('Plane.005', me_plane_005)
ob_plane_004 = bpy.data.objects.new('Plane.004', me_plane_001)
ob_plane_003 = bpy.data.objects.new('Plane.003', me_plane_006)
ob_plane_002 = bpy.data.objects.new('Plane.002', me_plane_007)
ob_cylinder_001 = bpy.data.objects.new('Cylinder.001', me_cylinder_003)

# ---- transforms, parenting, visibility, modifiers, constraints
ob_plane_005.location = (-1.14, 2.399, 3.991)
ob_plane_005.rotation_euler = (1.571, -0.0, 0.0)
ob_plane_005.scale = (0.9817, 0.9903, 1.208)
ob_plane_005.lineart.crease_threshold = 0.0
ob_plane_004.location = (-1.129, -6.184, 4.165)
ob_plane_004.rotation_euler = (-1.571, -3.142, -8.742e-08)
ob_plane_004.scale = (0.9817, 0.9903, 1.208)
ob_plane_004.lineart.crease_threshold = 0.0
ob_plane_003.location = (-5.769, -1.618, 4.165)
ob_plane_003.rotation_euler = (1.571, -0.0, 1.571)
ob_plane_003.scale = (0.9817, 0.9903, 1.208)
ob_plane_003.lineart.crease_threshold = 0.0
ob_plane_002.location = (3.427, -1.667, 4.165)
ob_plane_002.rotation_euler = (-1.571, -3.142, 1.571)
ob_plane_002.scale = (0.9817, 0.9903, 1.208)
ob_plane_002.lineart.crease_threshold = 0.0
ob_cylinder_001.location = (-1.145, -1.654, 3.248)
ob_cylinder_001.scale = (3.642, 3.642, 0.1285)
ob_cylinder_001.lineart.crease_threshold = 0.0

# ---- collection membership
col_collection.objects.link(ob_plane_005)
col_collection.objects.link(ob_plane_004)
col_collection.objects.link(ob_plane_003)
col_collection.objects.link(ob_plane_002)
col_collection.objects.link(ob_cylinder_001)

# ---- scene / render settings (as saved in the file)
scene.frame_start = 1; scene.frame_end = 250; scene.frame_set(1)
scene.render.engine = 'BLENDER_EEVEE_NEXT'
scene.cycles.sampling_pattern = 'TABULATED_SOBOL'
scene.cycles.use_light_tree = False
scene.view_settings.view_transform = 'Filmic'
bpy.context.view_layer.update()

# ---- added for rendering (the .blend has no active camera and no usable light): camera, sun
cam_auto = bpy.data.cameras.new('AutoCamera')
cam_auto.lens = 50.0
cam_auto.sensor_width = 36.0
cam_auto.clip_end = 1000.0
ob_auto_camera = bpy.data.objects.new('AutoCamera', cam_auto)
scene.collection.objects.link(ob_auto_camera)
ob_auto_camera.location = (12.1484, -17.8756, 13.2133)
ob_auto_camera.rotation_euler = (1.09748, -7.21219e-08, 0.694738)
scene.camera = ob_auto_camera
light_auto_sun = bpy.data.lights.new('AutoSun', 'SUN')
light_auto_sun.energy = 3.0
light_auto_sun.angle = 0.0523599
ob_auto_sun = bpy.data.objects.new('AutoSun', light_auto_sun)
scene.collection.objects.link(ob_auto_sun)
ob_auto_sun.rotation_euler = (0.872665, 0.174533, 0.523599)
bpy.context.view_layer.update()
